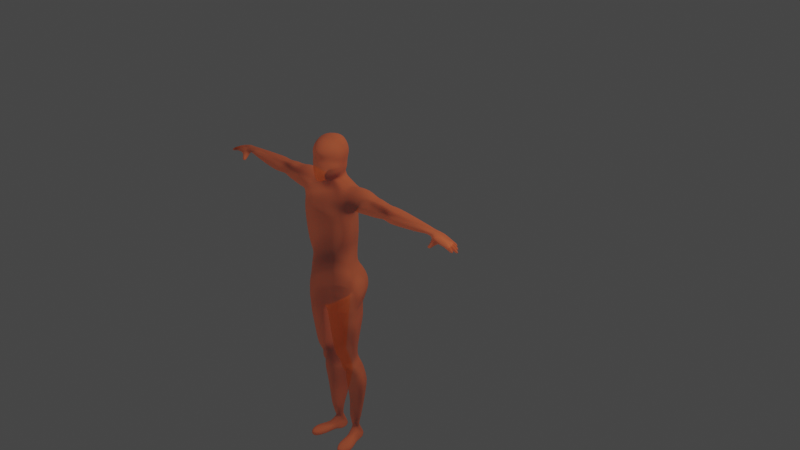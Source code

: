 # Source: character.blend  (saved by Blender 3.1.7; exported with 4.5.12 LTS)
import bpy
from mathutils import Matrix  # noqa: F401  (used for matrix-valued properties, if any)

bpy.ops.wm.read_factory_settings(use_empty=True)
scene = bpy.context.scene
scene.name = 'Scene'

# ---- collections
col_collection = bpy.data.collections.new('Collection'); scene.collection.children.link(col_collection)

# ---- materials (node trees are filled in below, after node groups)
mat_material_001 = bpy.data.materials.new('Material.001')
mat_material_001.surface_render_method = 'BLENDED'
mat_material_001.blend_method = 'BLEND'
mat_material_001.alpha_threshold = 0.3868
mat_material_001.use_transparency_overlap = False
mat_material_001.show_transparent_back = False
mat_material_001.use_backface_culling = True

# ---- material node trees
mat_material_001.use_nodes = True; mat_material_001.node_tree.nodes.clear()
_N = mat_material_001.node_tree.nodes; _L = mat_material_001.node_tree.links
n0 = _N.new('ShaderNodeBsdfPrincipled'); n0.name = 'Principled BSDF'; n0.location = (10, 300)
n0.distribution = 'GGX'
n0.subsurface_method = 'RANDOM_WALK_SKIN'
n0.inputs[0].default_value = (0.8, 0.1484, 0.04045, 1.0)
n0.inputs[2].default_value = 1.0
n0.inputs[3].default_value = 1.45
n0.inputs[4].default_value = 0.5354
n0.inputs[27].default_value = (0.0, 0.0, 0.0, 1.0)
n0.inputs[28].default_value = 1.0
n1 = _N.new('ShaderNodeOutputMaterial'); n1.name = 'Material Output'; n1.location = (300, 300)
n1.target = 'CYCLES'
n2 = _N.new('ShaderNodeOutputMaterial'); n2.name = 'Material Output.001'; n2.location = (0, 0)
n2.target = 'EEVEE'
n3 = _N.new('ShaderNodeMixShader'); n3.name = 'Mix Shader'; n3.location = (0, 0)
n3.label = 'Disable Shadow'
n3.hide = True
n4 = _N.new('ShaderNodeLightPath'); n4.name = 'Light Path'; n4.location = (0, 0)
n4.hide = True
n5 = _N.new('ShaderNodeBsdfTransparent'); n5.name = 'Transparent BSDF'; n5.location = (0, 0)
n5.hide = True
_L.new(n0.outputs[0], n1.inputs[0])
_L.new(n0.outputs[0], n3.inputs[1])
_L.new(n3.outputs[0], n2.inputs[0])
_L.new(n4.outputs[1], n3.inputs[0])
_L.new(n5.outputs[0], n3.inputs[2])
n1.is_active_output = True

# ---- world
world_world = bpy.data.worlds.new('World'); scene.world = world_world
world_world.use_nodes = True; world_world.node_tree.nodes.clear()
_N = world_world.node_tree.nodes; _L = world_world.node_tree.links
n0 = _N.new('ShaderNodeOutputWorld'); n0.name = 'World Output'; n0.location = (300, 300)
n1 = _N.new('ShaderNodeBackground'); n1.name = 'Background'; n1.location = (10, 300)
n1.inputs[0].default_value = (0.05088, 0.05088, 0.05088, 1.0)
_L.new(n1.outputs[0], n0.inputs[0])
n0.is_active_output = True
world_world.color = (0.05088, 0.05088, 0.05088)
world_world.use_sun_shadow = False
world_world.sun_shadow_jitter_overblur = 0.0

# ---- cameras
cam_camera = bpy.data.cameras.new('Camera')
cam_camera.clip_end = 100.0
cam_camera.ortho_scale = 7.314

# ---- lights
light_light = bpy.data.lights.new('Light', 'POINT')
light_light.transmission_factor = 0.0
light_light.energy = 1000.0
light_light.shadow_soft_size = 0.1
light_light.shadow_maximum_resolution = 0.006
light_light.use_absolute_resolution = True

# ---- meshes
me_cube_002 = bpy.data.meshes.new('Cube.002')
me_cube_002.from_pydata([(-0.9001, -0.506, -1.287), (-0.6166, -0.7325, 0.1448), (-0.8052, 0.7783, -1.287), (-0.5453, 0.5717, 0.1482), (0.0, -0.7422, -1.283), (0.0, -0.8026, 0.1838), (0.0, 0.9692, -1.283), (0.0, 0.7365, 0.1838), (0.0, -0.854, 0.7293), (-0.7117, -0.7492, 0.7247), (-0.7, 0.5148, 0.7245), (0.0, 0.6969, 0.7293), (0.0, -0.9054, 1.601), (-0.9077, -0.7239, 1.591), (-0.7287, 0.4647, 1.63), (0.0, 0.703, 1.642), (0.0, -0.7833, 1.819), (-0.9527, -0.6006, 1.892), (-0.7378, 0.5249, 1.796), (0.0, 0.6682, 1.856), (-0.5989, -0.568, -0.2514), (-0.5346, 0.5715, -0.2497), (0.0, 0.6638, -0.1866), (0.0, -0.6638, -0.1866), (-0.8469, 0.5463, -2.214), (-0.9488, -0.5664, -2.213), (0.0, 0.683, -2.216), (0.0, -0.6457, -2.216), (0.0, -0.3075, 2.498), (-0.7474, -0.3075, 2.502), (-0.7197, 0.4577, 2.498), (0.0, 0.5509, 2.485), (0.0, -0.3816, 2.675), (-0.3602, -0.1687, 2.717), (-0.3728, 0.4107, 2.703), (0.0, 0.5214, 2.628), (0.0, -0.7171, -1.665), (0.0, 0.8856, -1.665), (-0.8731, 0.7766, -1.665), (-0.973, -0.5518, -1.666), (-0.6712, -0.604, -0.6293), (-0.6015, 0.5022, -0.628), (0.0, 0.5945, -0.5865), (0.0, -0.7699, -0.5865), (-1.55, -0.4209, 2.055), (-1.565, 0.4531, 1.921), (-1.495, -0.2861, 2.538), (-1.49, 0.4295, 2.568), (-2.564, -0.1923, 2.103), (-2.568, 0.2606, 2.029), (-2.543, -0.08205, 2.506), (-2.543, 0.23, 2.506), (-3.028, -0.2738, 2.097), (-3.037, 0.329, 2.032), (-2.976, -0.127, 2.486), (-2.976, 0.2883, 2.486), (-3.448, -0.269, 2.116), (-3.455, 0.3247, 2.074), (-3.395, -0.1241, 2.47), (-3.395, 0.2845, 2.47), (-4.481, -0.1571, 2.224), (-4.481, 0.2421, 2.223), (-4.517, -0.1011, 2.386), (-4.516, 0.2308, 2.385), (-1.994, -0.1361, 2.508), (-1.992, -0.2902, 2.039), (-1.991, 0.3428, 1.961), (-1.994, 0.3, 2.508), (-4.651, -0.1237, 2.262), (-4.646, 0.2075, 2.228), (-4.683, -0.1239, 2.358), (-4.689, 0.2325, 2.362), (-0.3514, 0.3112, 3.347), (0.0, 0.5261, 3.353), (0.0, -0.8069, 3.279), (-0.474, -0.4973, 3.323), (-1.209, 0.4706, 2.012), (-1.026, 0.4315, 2.468), (-1.188, -0.4051, 2.07), (-1.014, -0.2862, 2.505), (-1.149, 0.1901, -1.288), (-0.8056, -0.03307, 0.1351), (-1.005, -0.07853, 0.7227), (-1.042, -0.09093, 1.59), (-1.126, -0.02941, 1.77), (-0.8348, -3.725e-07, -0.277), (-1.169, -6.017e-07, -2.213), (-0.8049, 0.1075, 2.592), (-0.5147, 0.1338, 2.713), (-1.233, 0.1922, -1.666), (-0.879, 0.004704, -0.6431), (-1.565, 0.01473, 1.864), (-1.478, 0.09273, 2.715), (-2.568, 0.03356, 1.989), (-2.543, 0.07396, 2.537), (-3.037, 0.02686, 1.994), (-2.976, 0.08063, 2.516), (-3.455, 0.02729, 2.042), (-3.395, 0.08021, 2.496), (-4.469, 0.03172, 2.163), (-4.526, 0.07368, 2.435), (-1.994, 0.08198, 2.539), (-1.991, 0.02552, 1.911), (-4.629, 0.0407, 2.195), (-4.703, 0.05644, 2.424), (-0.5097, -0.07006, 3.349), (-0.9588, 0.09566, 2.639), (-1.279, 0.0118, 1.842), (0.0, -0.5935, 2.179), (-0.7868, -0.5935, 2.179), (0.0, 0.701, 2.179), (-0.8489, 0.701, 2.179), (-1.522, -0.4161, 2.3), (-1.522, 0.5235, 2.3), (-2.555, -0.1896, 2.268), (-2.555, 0.2971, 2.268), (-3.006, -0.2701, 2.259), (-3.006, 0.3776, 2.259), (-3.425, -0.265, 2.272), (-3.425, 0.3725, 2.272), (-4.499, -0.1653, 2.304), (-4.499, 0.2713, 2.304), (-1.992, 0.3938, 2.235), (-1.992, -0.2863, 2.235), (-4.666, -0.1448, 2.308), (-4.668, 0.2508, 2.288), (-1.107, -0.4519, 2.274), (-1.131, 0.5594, 2.207), (-5.251, 0.04456, 2.068), (0.0, 0.4731, 2.836), (-0.2549, -0.1505, 2.836), (-0.2564, 0.3054, 2.836), (0.0, -0.4633, 2.735), (-0.341, 0.09378, 2.836), (-0.4028, -0.8026, 0.1594), (-0.5747, 1.005, -1.286), (-0.5747, -0.7017, -1.286), (-0.4028, 0.7365, 0.1594), (-0.5027, -0.854, 0.726), (-0.5027, 0.6969, 0.726), (-0.5208, -0.875, 1.595), (-0.5202, 0.6356, 1.634), (-0.484, -0.7673, 1.819), (-0.5405, 0.613, 1.815), (-0.4174, 0.6638, -0.2318), (-0.4174, -0.6638, -0.2318), (-0.6202, 0.6833, -2.214), (-0.6202, -0.7639, -2.214), (-0.3737, -0.3075, 2.5), (-0.4025, 0.5561, 2.494), (-0.1801, -0.2313, 2.718), (-0.2703, 0.4674, 2.668), (-0.6166, -0.7197, -1.665), (-0.6166, 1.0, -1.665), (-0.4653, -0.6651, -0.6162), (-0.4653, 0.5945, -0.6162), (-0.3172, -0.6852, 3.299), (-0.2156, 0.459, 3.35), (-0.4844, 0.701, 2.179), (-0.3934, -0.5935, 2.179), (-0.1879, 0.3697, 2.836), (-0.1485, -0.3253, 2.788), (-4.97, 0.02351, 2.153), (-4.981, 0.1887, 2.187), (-5.052, 0.1078, 2.399), (-5.023, 0.2432, 2.332), (-5.022, -0.1008, 2.307), (-4.999, -0.0996, 2.242), (-4.998, 0.2706, 2.242), (-5.041, -0.05747, 2.365), (-5.361, 0.04457, 2.058), (-5.272, 0.2987, 2.11), (-5.344, 0.08675, 2.314), (-5.344, 0.2497, 2.292), (-5.297, -0.1885, 2.204), (-5.253, -0.1918, 2.135), (-5.297, 0.3198, 2.204), (-5.344, -0.07617, 2.292), (-4.974, -0.3206, 1.942), (-5.361, 0.2817, 2.082), (-5.634, 0.08679, 2.225), (-5.634, 0.2497, 2.21), (-5.588, -0.1884, 2.102), (-5.399, -0.1643, 2.113), (-5.588, 0.3198, 2.102), (-5.634, -0.07613, 2.21), (-5.588, 0.06569, 2.101), (-4.967, -0.2377, 1.88), (-5.066, -0.2478, 1.863), (-5.059, -0.3293, 1.928), (-5.034, -0.2369, 2.046), (-4.99, -0.05866, 2.017), (-5.156, -0.2233, 2.014), (-5.128, -0.09123, 1.989), (-5.129, 0.2987, 2.147), (-5.154, -0.1885, 2.24), (-5.108, 0.04455, 2.094), (-5.139, -0.1898, 2.184), (-5.181, -0.09803, 2.311), (-5.204, 0.08506, 2.37), (-5.154, 0.3198, 2.24), (-5.187, 0.2507, 2.323), (-5.016, -0.2427, 1.871), (-5.016, -0.3249, 1.935), (-5.065, -0.04472, 1.995), (-5.12, -0.207, 2.118), (-1.149, -0.2047, -1.288), (-1.175, -0.3229, -2.213), (-1.233, -0.1949, -1.666), (-1.994, -0.02704, 2.524), (-0.9767, -0.09095, 2.596), (-0.8056, -0.3243, 0.1351), (-1.005, -0.3896, 0.7227), (-1.042, -0.3541, 1.59), (-1.047, -0.3903, 1.794), (-0.8348, -0.3319, -0.277), (-0.781, -0.03013, 2.587), (-0.4375, -0.01745, 2.715), (-0.9306, -0.3347, -0.6459), (-1.565, -0.2044, 1.892), (-1.478, -0.05787, 2.698), (-2.568, -0.07996, 2.009), (-2.543, -0.004048, 2.522), (-3.037, -0.1242, 2.013), (-2.976, -0.02319, 2.501), (-3.455, -0.1214, 2.058), (-3.395, -0.02196, 2.483), (-4.472, -0.0847, 2.178), (-4.525, -0.008201, 2.426), (-1.991, -0.1331, 1.936), (-4.637, -0.05905, 2.219), (-4.697, -0.05136, 2.404), (-0.5327, -0.2904, 3.343), (-1.251, -0.2354, 1.912), (-0.3225, -0.03684, 2.836), (-4.981, -0.05408, 2.185), (-5.052, 0.01888, 2.399), (-5.251, -0.07399, 2.051), (-5.344, 0.005292, 2.303), (-5.361, -0.07397, 2.103), (-5.634, 0.005325, 2.217), (-5.588, -0.06137, 2.101), (-4.955, -0.2856, 1.92), (-5.078, -0.2989, 1.9), (-5.159, -0.1212, 1.99), (-4.989, -0.1476, 2.037), (-5.197, -0.003117, 2.353), (-0.6599, 0.3056, 0.1424), (-0.8296, 0.263, 0.7237), (-0.8604, 0.2309, 1.613), (-0.9317, 0.2477, 1.783), (-0.6847, 0.2857, -0.2633), (-0.8001, 0.2451, 2.587), (-0.4372, 0.2851, 2.707), (-0.7156, 0.2976, -0.6342), (-1.565, 0.2339, 1.892), (-1.478, 0.2433, 2.692), (-2.568, 0.1471, 2.009), (-2.543, 0.152, 2.522), (-3.037, 0.178, 2.013), (-2.976, 0.1845, 2.501), (-3.455, 0.176, 2.058), (-3.395, 0.1824, 2.483), (-4.471, 0.1539, 2.176), (-4.525, 0.1531, 2.426), (-1.991, 0.1842, 1.936), (-4.633, 0.1355, 2.198), (-4.7, 0.1595, 2.409), (-0.4386, 0.1471, 3.348), (-1.263, 0.2702, 1.878), (-0.9519, 0.5388, -1.288), (-0.9601, 0.2767, -2.213), (-1.023, 0.5331, -1.666), (-1.994, 0.191, 2.524), (-0.9762, 0.2525, 2.595), (-0.3178, 0.1825, 2.836), (-4.97, 0.1124, 2.154), (-5.042, 0.1853, 2.367), (-5.251, 0.1631, 2.076), (-5.344, 0.1682, 2.303), (-5.361, 0.1631, 2.07), (-5.634, 0.1682, 2.217), (-5.588, 0.1927, 2.101), (-5.201, 0.1677, 2.361), (-5.108, 0.1631, 2.113), (-5.826, 0.1687, 2.126), (-5.855, 0.2835, 2.125), (-5.82, 0.2909, 2.012), (-5.791, 0.1762, 2.013), (-5.962, 0.09045, 1.966), (-5.962, 0.07946, 2.08), (-5.962, 0.1933, 2.091), (-5.962, 0.2043, 1.977), (-6.111, -0.03087, 2.031), (-6.084, 0.08727, 2.042), (-6.05, 0.09069, 1.926), (-6.076, -0.02745, 1.914), (-5.978, -0.1854, 2.062), (-5.978, -0.1673, 1.933), (-5.978, -0.06576, 2.084), (-5.978, -0.04767, 1.955), (-5.016, -0.2893, 1.908), (-0.391, 0.3108, 3.511), (0.0, 0.5901, 3.55), (0.0, -0.8529, 3.461), (-0.4572, -0.482, 3.489), (-0.5396, -0.07045, 3.499), (-0.3303, -0.6829, 3.476), (-0.2596, 0.466, 3.53), (-0.5278, -0.2912, 3.497), (-0.4913, 0.1007, 3.499), (-0.4318, 0.3257, 3.689), (0.0, 0.6057, 3.7), (0.0, -0.7642, 3.667), (-0.4568, -0.4898, 3.685), (-0.5813, -0.1031, 3.685), (-0.3071, -0.6654, 3.671), (-0.2932, 0.4809, 3.694), (-0.5634, -0.3015, 3.685), (-0.5372, 0.09754, 3.685), (-0.436, 0.3224, 3.921), (0.0, 0.5446, 3.943), (0.0, -0.8395, 3.865), (-0.4631, -0.5172, 3.901), (-0.5721, -0.08793, 3.911), (-0.3201, -0.6994, 3.882), (-0.2777, 0.4632, 3.933), (-0.5475, -0.3042, 3.911), (-0.5389, 0.1234, 3.912), (-0.2742, 0.1607, 4.28), (0.0, 0.3226, 4.284), (0.0, -0.4327, 4.283), (-0.2575, -0.3081, 4.281), (-0.3519, -0.08565, 4.279), (-0.169, -0.3787, 4.282), (-0.1822, 0.2521, 4.281), (-0.3402, -0.213, 4.278), (-0.3566, 0.04284, 4.282), (0.0, 0.4275, 4.172), (-0.265, 0.3393, 4.161), (0.0, -0.6528, 4.136), (-0.4616, -0.2865, 4.143), (-0.3865, -0.4463, 4.142), (-0.2731, -0.5633, 4.14), (-0.4538, 0.07368, 4.145), (-0.3763, 0.2265, 4.152), (-0.4847, -0.1046, 4.142), (-0.2823, 0.2972, 2.98), (0.0, -0.8193, 2.762), (-0.3984, 0.001115, 2.983), (0.0, 0.4713, 2.956), (-0.359, -0.4016, 2.935), (-0.1938, 0.3895, 2.971), (-0.2307, -0.6388, 2.844), (-0.4086, -0.18, 2.977), (-0.3558, 0.1592, 2.984), (-0.3369, 0.3262, 3.164), (0.0, -0.8503, 3.084), (-0.474, -0.05144, 3.167), (-0.2143, 0.4398, 3.15), (-0.2908, -0.7129, 3.101), (-0.5084, -0.265, 3.159), (-0.4098, 0.1583, 3.165), (0.0, 0.5206, 3.147), (-0.4684, -0.4786, 3.136), (0.0, 0.4927, 3.055), (-0.4301, -0.4555, 3.034), (-0.3063, 0.3196, 3.067), (0.0, -0.8081, 2.928), (-0.4361, -0.02208, 3.077), (-0.2035, 0.4249, 3.06), (-0.2735, -0.6727, 2.973), (-0.471, -0.2187, 3.07), (-0.3794, 0.1656, 3.074), (-0.167, -0.08603, 4.375), (0.0, -0.08381, 4.409), (-0.2584, -0.08714, 4.334), (-0.2873, -0.7334, -1.284), (-0.2014, 0.7365, 0.1716), (-0.2513, 0.6969, 0.7277), (-0.2601, 0.7141, 1.638), (-0.2814, 0.6729, 1.834), (-0.2087, 0.6638, -0.2092), (-0.3175, -0.7048, -2.215), (-0.2012, 0.5535, 2.49), (-0.1669, 0.4919, 2.647), (-0.3083, -0.749, -1.665), (-0.2326, 0.5945, -0.6013), (-0.1025, 0.512, 3.352), (-0.2463, 0.701, 2.179), (-0.1287, 0.4692, 2.833), (-0.2014, -0.8026, 0.1716), (-0.2792, 1.053, -1.284), (-0.2513, -0.854, 0.7277), (-0.2604, -0.8902, 1.598), (-0.242, -0.7753, 1.819), (-0.2087, -0.6638, -0.2092), (-0.3093, 0.7704, -2.215), (-0.1868, -0.3075, 2.499), (-0.09004, -0.3065, 2.696), (-0.3002, 1.06, -1.665), (-0.2326, -0.7175, -0.6013), (-0.1522, -0.7788, 3.284), (-0.1967, -0.5935, 2.179), (-0.07427, -0.3943, 2.762), (-0.1082, 0.56, 3.543), (-0.1339, -0.8174, 3.466), (-0.122, 0.5782, 3.698), (-0.1287, -0.744, 3.666), (-0.1298, 0.5268, 3.941), (-0.1538, -0.8075, 3.868), (-0.09016, 0.3059, 4.283), (-0.08331, -0.4199, 4.283), (-0.1356, 0.4059, 4.169), (-0.1399, -0.6311, 4.137), (-0.0978, 0.4516, 2.959), (-0.09634, -0.7791, 2.779), (-0.09407, 0.4905, 3.146), (-0.1454, -0.7816, 3.093), (-0.1197, -0.7788, 2.937), (-0.1033, 0.4768, 3.056), (-0.08156, -0.08453, 4.4), (-4.86, 0.2229, 2.332), (-4.84, 0.2288, 2.274), (-4.876, -0.09319, 2.357), (-4.893, 0.07989, 2.406), (-4.824, 0.1928, 2.229), (-4.834, -0.1056, 2.26), (-4.81, 0.03961, 2.2), (-4.855, -0.1212, 2.308), (-4.817, -0.048, 2.22), (-4.891, -0.01971, 2.396), (-4.813, 0.1269, 2.204), (-4.88, 0.1693, 2.382), (-2.268, -0.124, 2.534), (-2.278, -0.2684, 2.052), (-2.279, 0.3245, 1.968), (-2.268, 0.2844, 2.534), (-2.268, 0.08019, 2.568), (-2.279, 0.0273, 1.918), (-2.274, 0.3723, 2.251), (-2.274, -0.2648, 2.251), (-2.268, -0.02192, 2.551), (-2.279, -0.1213, 1.943), (-2.279, 0.1759, 1.943), (-2.268, 0.1823, 2.551), (-2.8, 0.2588, 2.039), (-2.762, 0.2285, 2.488), (-2.762, -0.08089, 2.488), (-2.794, -0.1902, 2.106), (-2.8, 0.03374, 2.002), (-2.762, 0.0738, 2.517), (-2.781, -0.1875, 2.263), (-2.781, 0.295, 2.263), (-2.762, -0.003545, 2.502), (-2.8, -0.07881, 2.021), (-2.8, 0.1463, 2.021), (-2.762, 0.1511, 2.502), (0.0, 0.9735, -1.474), (-0.8392, 0.7806, -1.476), (0.0, -0.7297, -1.474), (-0.9365, -0.5289, -1.476), (-1.191, 0.1912, -1.477), (-0.5956, 1.039, -1.475), (-0.5956, -0.7107, -1.475), (-1.191, -0.1998, -1.477), (-0.9875, 0.5359, -1.477), (-0.2978, -0.7412, -1.475), (-0.2897, 1.072, -1.475), (-0.7856, -0.555, -0.9583), (-0.7034, 0.662, -0.9575), (0.0, 0.7879, -0.9347), (0.0, -0.756, -0.9347), (-1.014, 0.09741, -0.9657), (-0.52, 0.8454, -0.9509), (-0.52, -0.6834, -0.9509), (-1.04, -0.2697, -0.9671), (-0.8337, 0.4182, -0.9609), (-0.26, -0.7255, -0.9428), (-0.2559, 0.9197, -0.9428), (0.0, -0.6814, -1.94), (-0.9609, -0.5591, -1.94), (0.0, 0.7429, -1.94), (-0.86, 0.6614, -1.94), (-1.201, 0.0961, -1.939), (-0.6184, -0.7418, -1.94), (-0.6184, 0.8417, -1.94), (-1.204, -0.2589, -1.939), (-0.9916, 0.4049, -1.94), (-0.3129, -0.7269, -1.94), (-0.3047, 0.915, -1.94)], [], [(145, 134, 1, 20), (251, 247, 3, 21), (391, 5, 8, 393), (382, 378, 7, 22), (139, 10, 14, 141), (137, 3, 10, 139), (211, 1, 9, 212), (141, 14, 18, 143), (393, 8, 12, 394), (212, 9, 13, 213), (403, 108, 28, 398), (394, 12, 16, 395), (213, 13, 17, 214), (387, 382, 22, 42), (254, 251, 21, 41), (154, 145, 20, 40), (490, 482, 26, 397), (485, 481, 25, 147), (488, 483, 24, 271), (149, 30, 34, 151), (127, 76, 45, 113), (158, 111, 30, 149), (398, 28, 32, 399), (216, 29, 33, 217), (88, 133, 275, 253), (33, 130, 234, 217), (34, 131, 160, 151), (466, 459, 38, 272), (464, 461, 39, 152), (468, 458, 37, 400), (475, 154, 40, 469), (477, 254, 41, 470), (479, 387, 42, 471), (441, 434, 50, 114), (233, 78, 44, 219), (126, 79, 46, 112), (274, 77, 47, 256), (453, 446, 53, 117), (443, 435, 48, 221), (440, 436, 49, 115), (445, 437, 51, 258), (260, 55, 59, 262), (457, 447, 55, 260), (452, 448, 54, 116), (455, 449, 52, 223), (118, 58, 62, 120), (116, 54, 58, 118), (223, 52, 56, 225), (117, 53, 57, 119), (225, 56, 60, 227), (119, 57, 61, 121), (262, 59, 63, 264), (120, 124, 68, 60), (121, 125, 71, 63), (228, 231, 70, 62), (256, 47, 67, 273), (113, 45, 66, 122), (219, 44, 65, 229), (112, 46, 64, 123), (433, 422, 165, 277), (263, 266, 69, 61), (361, 364, 75, 232), (418, 357, 74, 402), (359, 356, 72, 157), (252, 30, 77, 274), (109, 29, 79, 126), (214, 17, 78, 233), (111, 18, 76, 127), (250, 84, 107, 269), (216, 87, 106, 210), (362, 358, 105, 268), (227, 230, 103, 99), (423, 426, 163, 168), (255, 91, 102, 265), (220, 92, 101, 209), (264, 267, 104, 100), (226, 98, 100, 228), (261, 97, 99, 263), (259, 95, 97, 261), (456, 450, 95, 259), (454, 451, 96, 224), (224, 96, 98, 226), (442, 438, 94, 222), (444, 439, 93, 257), (210, 106, 92, 220), (269, 107, 91, 255), (476, 218, 90, 473), (465, 462, 89, 208), (252, 87, 88, 253), (487, 484, 86, 207), (218, 215, 85, 90), (249, 83, 84, 250), (248, 82, 83, 249), (247, 81, 82, 248), (215, 211, 81, 85), (422, 423, 168, 165), (30, 111, 127, 77), (17, 109, 126, 78), (431, 425, 164, 236), (44, 112, 123, 65), (47, 113, 122, 67), (61, 69, 125, 121), (62, 70, 124, 120), (59, 119, 121, 63), (55, 117, 119, 59), (52, 116, 118, 56), (56, 118, 120, 60), (449, 452, 116, 52), (437, 440, 115, 51), (447, 453, 117, 55), (78, 126, 112, 44), (435, 441, 114, 48), (143, 18, 111, 158), (77, 127, 113, 47), (395, 16, 108, 403), (34, 253, 275, 131), (88, 217, 234, 133), (17, 142, 159, 109), (381, 143, 158, 389), (417, 359, 157, 388), (364, 360, 156, 75), (470, 41, 155, 474), (478, 401, 154, 475), (459, 463, 153, 38), (467, 464, 152, 386), (29, 148, 150, 33), (389, 158, 149, 384), (384, 149, 151, 385), (489, 485, 147, 383), (483, 486, 146, 24), (401, 396, 145, 154), (41, 21, 144, 155), (13, 140, 142, 17), (109, 159, 148, 29), (9, 138, 140, 13), (380, 141, 143, 381), (378, 137, 139, 379), (379, 139, 141, 380), (21, 3, 137, 144), (1, 134, 138, 9), (396, 391, 134, 145), (195, 198, 177, 174), (284, 196, 128, 278), (197, 195, 174, 175), (245, 190, 178, 242), (430, 427, 167, 235), (429, 424, 169, 166), (427, 429, 166, 167), (432, 428, 162, 276), (278, 128, 170, 280), (175, 174, 182, 183), (237, 175, 183, 239), (173, 176, 184, 181), (246, 199, 172, 238), (200, 194, 171, 176), (283, 201, 173, 279), (201, 200, 176, 173), (185, 240, 299, 297), (281, 282, 292, 291), (280, 170, 186, 282), (239, 183, 182, 241), (174, 177, 185, 182), (238, 172, 180, 240), (176, 171, 179, 184), (279, 173, 181, 281), (205, 192, 189, 203), (244, 193, 188, 243), (204, 191, 187, 202), (196, 162, 191, 204), (237, 128, 193, 244), (197, 175, 192, 205), (235, 167, 190, 245), (167, 197, 205, 190), (128, 196, 204, 193), (193, 204, 202, 188), (190, 205, 203, 178), (165, 168, 200, 201), (277, 165, 201, 283), (168, 163, 194, 200), (236, 164, 199, 246), (167, 166, 195, 197), (276, 162, 196, 284), (166, 169, 198, 195), (169, 236, 246, 198), (162, 235, 245, 191), (175, 237, 244, 192), (192, 244, 243, 189), (177, 238, 240, 185), (170, 239, 241, 186), (180, 186, 295, 294), (198, 246, 238, 177), (128, 237, 239, 170), (428, 430, 235, 162), (191, 245, 242, 187), (399, 404, 161, 150), (424, 431, 236, 169), (20, 1, 211, 215), (40, 20, 215, 218), (481, 487, 207, 25), (461, 465, 208, 39), (469, 40, 218, 476), (79, 210, 220, 46), (434, 442, 222, 50), (54, 224, 226, 58), (448, 454, 224, 54), (58, 226, 228, 62), (46, 220, 209, 64), (60, 68, 230, 227), (29, 216, 210, 79), (84, 214, 233, 107), (358, 361, 232, 105), (91, 219, 229, 102), (100, 104, 231, 228), (97, 225, 227, 99), (95, 223, 225, 97), (450, 455, 223, 95), (439, 443, 221, 93), (107, 233, 219, 91), (87, 216, 217, 88), (83, 213, 214, 84), (82, 212, 213, 83), (81, 211, 212, 82), (163, 276, 284, 194), (164, 277, 283, 199), (172, 279, 281, 180), (179, 280, 282, 184), (181, 184, 287, 286), (199, 283, 279, 172), (171, 278, 280, 179), (426, 432, 276, 163), (194, 284, 278, 171), (385, 151, 160, 390), (3, 247, 248, 10), (10, 248, 249, 14), (14, 249, 250, 18), (30, 252, 253, 34), (76, 269, 255, 45), (436, 444, 257, 49), (446, 456, 259, 53), (53, 259, 261, 57), (57, 261, 263, 61), (63, 71, 267, 264), (45, 255, 265, 66), (356, 362, 268, 72), (18, 250, 269, 76), (87, 252, 274, 106), (99, 103, 266, 263), (425, 433, 277, 164), (92, 256, 273, 101), (98, 262, 264, 100), (451, 457, 260, 96), (96, 260, 262, 98), (438, 445, 258, 94), (106, 274, 256, 92), (473, 90, 254, 477), (462, 466, 272, 89), (484, 488, 271, 86), (90, 85, 251, 254), (85, 81, 247, 251), (287, 288, 285, 286), (282, 281, 285, 288), (281, 181, 286, 285), (184, 282, 288, 287), (292, 289, 290, 291), (186, 180, 290, 289), (180, 281, 291, 290), (282, 186, 289, 292), (295, 296, 293, 294), (241, 240, 293, 296), (186, 241, 296, 295), (240, 180, 294, 293), (300, 298, 297, 299), (240, 241, 300, 299), (182, 185, 297, 298), (241, 182, 298, 300), (301, 243, 188, 202), (242, 178, 203, 301), (203, 189, 243, 301), (187, 242, 301, 202), (33, 150, 161, 130), (232, 75, 305, 309), (72, 268, 310, 302), (157, 72, 302, 308), (75, 156, 307, 305), (105, 232, 309, 306), (268, 105, 306, 310), (402, 74, 304, 406), (388, 157, 308, 405), (405, 308, 317, 407), (302, 310, 319, 311), (310, 306, 315, 319), (308, 302, 311, 317), (306, 309, 318, 315), (305, 307, 316, 314), (309, 305, 314, 318), (406, 304, 313, 408), (319, 315, 324, 328), (317, 311, 320, 326), (315, 318, 327, 324), (314, 316, 325, 323), (318, 314, 323, 327), (408, 313, 322, 410), (407, 317, 326, 409), (311, 319, 328, 320), (342, 343, 334, 332), (341, 342, 332, 336), (414, 340, 331, 412), (413, 339, 335, 411), (345, 344, 337, 329), (344, 346, 333, 337), (339, 345, 329, 335), (346, 341, 336, 333), (324, 327, 341, 346), (326, 320, 345, 339), (328, 324, 346, 344), (320, 328, 344, 345), (409, 326, 339, 413), (410, 322, 340, 414), (327, 323, 342, 341), (323, 325, 343, 342), (131, 275, 355, 347), (133, 234, 354, 349), (130, 161, 353, 351), (390, 160, 352, 415), (275, 133, 349, 355), (160, 131, 347, 352), (404, 132, 348, 416), (234, 130, 351, 354), (367, 373, 362, 356), (369, 372, 361, 358), (366, 371, 360, 364), (420, 370, 359, 417), (373, 369, 358, 362), (370, 367, 356, 359), (419, 368, 357, 418), (372, 366, 364, 361), (354, 351, 366, 372), (416, 348, 368, 419), (352, 347, 367, 370), (355, 349, 369, 373), (415, 352, 370, 420), (351, 353, 371, 366), (349, 354, 372, 369), (347, 355, 373, 367), (421, 412, 331, 375), (376, 332, 334, 374), (333, 336, 332, 376), (329, 376, 374, 335), (411, 421, 375, 330), (337, 333, 376, 329), (335, 374, 421, 411), (374, 334, 412, 421), (350, 415, 420, 365), (353, 416, 419, 371), (371, 419, 418, 360), (365, 420, 417, 363), (161, 404, 416, 353), (129, 390, 415, 350), (325, 410, 414, 343), (321, 409, 413, 338), (338, 413, 411, 330), (343, 414, 412, 334), (312, 407, 409, 321), (316, 408, 410, 325), (307, 406, 408, 316), (303, 405, 407, 312), (73, 388, 405, 303), (156, 402, 406, 307), (35, 385, 390, 129), (32, 132, 404, 399), (23, 5, 391, 396), (11, 379, 380, 15), (7, 378, 379, 11), (15, 380, 381, 19), (43, 23, 396, 401), (480, 489, 383, 27), (31, 384, 385, 35), (110, 389, 384, 31), (460, 467, 386, 36), (472, 43, 401, 478), (363, 417, 388, 73), (19, 381, 389, 110), (142, 395, 403, 159), (360, 418, 402, 156), (474, 155, 387, 479), (463, 468, 400, 153), (148, 398, 399, 150), (486, 490, 397, 146), (155, 144, 382, 387), (140, 394, 395, 142), (159, 403, 398, 148), (138, 393, 394, 140), (144, 137, 378, 382), (134, 391, 393, 138), (104, 267, 433, 425), (69, 266, 432, 426), (70, 231, 431, 424), (103, 230, 430, 428), (266, 103, 428, 432), (68, 124, 429, 427), (124, 70, 424, 429), (230, 68, 427, 430), (231, 104, 425, 431), (71, 125, 423, 422), (125, 69, 426, 423), (267, 71, 422, 433), (101, 273, 445, 438), (66, 265, 444, 436), (102, 229, 443, 439), (64, 209, 442, 434), (65, 123, 441, 435), (67, 122, 440, 437), (265, 102, 439, 444), (209, 101, 438, 442), (273, 67, 437, 445), (122, 66, 436, 440), (229, 65, 435, 443), (123, 64, 434, 441), (94, 258, 457, 451), (49, 257, 456, 446), (93, 221, 455, 450), (50, 222, 454, 448), (51, 115, 453, 447), (48, 114, 452, 449), (222, 94, 451, 454), (257, 93, 450, 456), (221, 48, 449, 455), (114, 50, 448, 452), (258, 51, 447, 457), (115, 49, 446, 453), (135, 392, 468, 463), (4, 377, 467, 460), (80, 270, 466, 462), (0, 206, 465, 461), (377, 136, 464, 467), (2, 135, 463, 459), (206, 80, 462, 465), (392, 6, 458, 468), (136, 0, 461, 464), (270, 2, 459, 466), (135, 474, 479, 392), (4, 472, 478, 377), (80, 473, 477, 270), (0, 469, 476, 206), (377, 478, 475, 136), (2, 470, 474, 135), (206, 476, 473, 80), (392, 479, 471, 6), (270, 477, 470, 2), (136, 475, 469, 0), (153, 400, 490, 486), (36, 386, 489, 480), (89, 272, 488, 484), (39, 208, 487, 481), (38, 153, 486, 483), (386, 152, 485, 489), (208, 89, 484, 487), (272, 38, 483, 488), (152, 39, 481, 485), (400, 37, 482, 490)])
me_cube_002.polygons.foreach_set('use_smooth', [True] * 460)
_uv = me_cube_002.uv_layers.new(name='UVMap')
_uv.uv.foreach_set('vector', [0.5, 0.1875, 0.625, 0.1875, 0.625, 0.2391, 0.5, 0.2327, 0.5, 0.4563, 0.625, 0.4563, 0.625, 0.5202, 0.5, 0.5376, 0.625, 0.1562, 0.625, 0.125, 0.625, 0.125, 0.625, 0.1563, 0.5, 0.5938, 0.625, 0.5938, 0.625, 0.625, 0.5, 0.625, 0.625, 0.5625, 0.625, 0.5162, 0.625, 0.5154, 0.625, 0.5625, 0.625, 0.5625, 0.625, 0.5202, 0.625, 0.5162, 0.625, 0.5625, 0.625, 0.3277, 0.625, 0.2391, 0.625, 0.2304, 0.625, 0.3249, 0.625, 0.5625, 0.625, 0.5154, 0.625, 0.5376, 0.625, 0.565, 0.625, 0.1563, 0.625, 0.125, 0.625, 0.125, 0.625, 0.1563, 0.625, 0.3249, 0.625, 0.2304, 0.625, 0.2553, 0.625, 0.3313, 0.625, 0.15, 0.625, 0.125, 0.625, 0.125, 0.625, 0.154, 0.625, 0.1563, 0.625, 0.125, 0.625, 0.125, 0.625, 0.1519, 0.625, 0.3313, 0.625, 0.2553, 0.625, 0.2536, 0.625, 0.3037, 0.4544, 0.5938, 0.5, 0.5938, 0.5, 0.625, 0.4544, 0.625, 0.4544, 0.4812, 0.5, 0.4563, 0.5, 0.5376, 0.4544, 0.5376, 0.4544, 0.1875, 0.5, 0.1875, 0.5, 0.2327, 0.4544, 0.2273, 0.375, 0.5938, 0.375, 0.625, 0.375, 0.6251, 0.375, 0.5938, 0.375, 0.1875, 0.375, 0.245, 0.375, 0.246, 0.375, 0.1875, 0.375, 0.4563, 0.375, 0.5054, 0.375, 0.4964, 0.375, 0.4563, 0.625, 0.5625, 0.625, 0.4954, 0.625, 0.4894, 0.625, 0.531, 0.625, 0.5, 0.625, 0.5, 0.625, 0.5, 0.625, 0.5, 0.625, 0.5635, 0.625, 0.5173, 0.625, 0.4954, 0.625, 0.5625, 0.625, 0.154, 0.625, 0.125, 0.625, 0.125, 0.625, 0.1563, 0.625, 0.308, 0.625, 0.2411, 0.625, 0.25, 0.625, 0.3125, 0.625, 0.375, 0.625, 0.357, 0.625, 0.4129, 0.625, 0.4375, 0.625, 0.25, 0.625, 0.25, 0.625, 0.3125, 0.625, 0.3125, 0.625, 0.4894, 0.625, 0.4873, 0.625, 0.5401, 0.625, 0.531, 0.375, 0.4563, 0.375, 0.5155, 0.375, 0.5144, 0.375, 0.4563, 0.375, 0.1875, 0.375, 0.2411, 0.375, 0.244, 0.375, 0.1875, 0.375, 0.5938, 0.375, 0.625, 0.375, 0.625, 0.375, 0.5938, 0.4147, 0.1875, 0.4544, 0.1875, 0.4544, 0.2273, 0.4147, 0.2328, 0.4147, 0.4688, 0.4544, 0.4812, 0.4544, 0.5376, 0.4147, 0.5272, 0.4147, 0.5938, 0.4544, 0.5938, 0.4544, 0.625, 0.4147, 0.625, 0.625, 0.25, 0.625, 0.25, 0.625, 0.25, 0.625, 0.25, 0.625, 0.3125, 0.625, 0.25, 0.625, 0.25, 0.625, 0.3125, 0.625, 0.25, 0.625, 0.2719, 0.625, 0.25, 0.625, 0.25, 0.625, 0.4147, 0.625, 0.4734, 0.625, 0.5, 0.625, 0.4375, 0.625, 0.5, 0.625, 0.5, 0.625, 0.5, 0.625, 0.5, 0.625, 0.3125, 0.625, 0.25, 0.625, 0.25, 0.625, 0.3125, 0.625, 0.5, 0.625, 0.5, 0.625, 0.5, 0.625, 0.5, 0.625, 0.4375, 0.625, 0.5, 0.625, 0.5, 0.625, 0.4375, 0.625, 0.4375, 0.625, 0.5, 0.625, 0.5, 0.625, 0.4375, 0.625, 0.4375, 0.625, 0.5, 0.625, 0.5, 0.625, 0.4375, 0.625, 0.25, 0.625, 0.25, 0.625, 0.25, 0.625, 0.25, 0.625, 0.3125, 0.625, 0.25, 0.625, 0.25, 0.625, 0.3125, 0.625, 0.25, 0.625, 0.25, 0.625, 0.25, 0.625, 0.25, 0.625, 0.25, 0.625, 0.25, 0.625, 0.25, 0.625, 0.25, 0.625, 0.3125, 0.625, 0.25, 0.625, 0.25, 0.625, 0.3125, 0.625, 0.5, 0.625, 0.5, 0.625, 0.5, 0.625, 0.5, 0.625, 0.3125, 0.625, 0.25, 0.625, 0.25, 0.625, 0.3125, 0.625, 0.5, 0.625, 0.5, 0.625, 0.5, 0.625, 0.5, 0.625, 0.4375, 0.625, 0.5, 0.625, 0.5, 0.625, 0.4375, 0.625, 0.25, 0.625, 0.25, 0.625, 0.25, 0.625, 0.25, 0.625, 0.5, 0.625, 0.4844, 0.625, 0.5, 0.625, 0.5, 0.625, 0.3125, 0.625, 0.3125, 0.625, 0.25, 0.625, 0.25, 0.625, 0.4375, 0.625, 0.5, 0.625, 0.5, 0.625, 0.4375, 0.625, 0.5, 0.625, 0.5, 0.625, 0.5, 0.625, 0.5, 0.625, 0.3125, 0.625, 0.25, 0.625, 0.25, 0.625, 0.3125, 0.625, 0.25, 0.625, 0.25, 0.625, 0.25, 0.625, 0.25, 0.625, 0.4375, 0.625, 0.4862, 0.625, 0.5, 0.625, 0.4375, 0.625, 0.4375, 0.625, 0.4143, 0.625, 0.4536, 0.625, 0.5, 0.625, 0.3125, 0.625, 0.2639, 0.625, 0.2641, 0.625, 0.3125, 0.625, 0.1562, 0.625, 0.125, 0.625, 0.125, 0.625, 0.1614, 0.625, 0.5475, 0.625, 0.4868, 0.625, 0.495, 0.625, 0.5625, 0.625, 0.4375, 0.625, 0.4954, 0.625, 0.4734, 0.625, 0.4147, 0.625, 0.2248, 0.625, 0.2411, 0.625, 0.2719, 0.625, 0.25, 0.625, 0.3037, 0.625, 0.2536, 0.625, 0.25, 0.625, 0.3125, 0.625, 0.5173, 0.625, 0.5376, 0.625, 0.5, 0.625, 0.5, 0.625, 0.4563, 0.625, 0.375, 0.625, 0.375, 0.625, 0.4375, 0.625, 0.308, 0.625, 0.375, 0.625, 0.375, 0.625, 0.3276, 0.625, 0.4375, 0.625, 0.3705, 0.625, 0.375, 0.625, 0.4619, 0.625, 0.3125, 0.625, 0.2938, 0.625, 0.3524, 0.625, 0.375, 0.625, 0.5, 0.625, 0.4843, 0.625, 0.5, 0.625, 0.5, 0.625, 0.4375, 0.625, 0.375, 0.625, 0.375, 0.625, 0.4375, 0.625, 0.3125, 0.625, 0.375, 0.625, 0.375, 0.625, 0.3125, 0.625, 0.4375, 0.625, 0.4375, 0.625, 0.375, 0.625, 0.375, 0.625, 0.3125, 0.625, 0.375, 0.625, 0.375, 0.625, 0.3125, 0.625, 0.4375, 0.625, 0.375, 0.625, 0.375, 0.625, 0.4375, 0.625, 0.4375, 0.625, 0.375, 0.625, 0.375, 0.625, 0.4375, 0.625, 0.4375, 0.625, 0.375, 0.625, 0.375, 0.625, 0.4375, 0.625, 0.3125, 0.625, 0.375, 0.625, 0.375, 0.625, 0.3125, 0.625, 0.3125, 0.625, 0.375, 0.625, 0.375, 0.625, 0.3125, 0.625, 0.3125, 0.625, 0.375, 0.625, 0.375, 0.625, 0.3125, 0.625, 0.4375, 0.625, 0.375, 0.625, 0.375, 0.625, 0.4375, 0.625, 0.3276, 0.625, 0.375, 0.625, 0.375, 0.625, 0.3125, 0.625, 0.4375, 0.625, 0.375, 0.625, 0.375, 0.625, 0.4375, 0.4147, 0.3211, 0.4544, 0.3297, 0.4544, 0.4005, 0.4147, 0.3877, 0.375, 0.3125, 0.375, 0.375, 0.375, 0.375, 0.375, 0.3125, 0.625, 0.4375, 0.625, 0.375, 0.625, 0.375, 0.625, 0.4375, 0.375, 0.3125, 0.375, 0.375, 0.375, 0.375, 0.375, 0.3125, 0.4544, 0.3297, 0.5, 0.3125, 0.5, 0.375, 0.4544, 0.4005, 0.625, 0.4563, 0.625, 0.375, 0.625, 0.375, 0.625, 0.4563, 0.625, 0.4563, 0.625, 0.375, 0.625, 0.375, 0.625, 0.4563, 0.625, 0.4563, 0.625, 0.375, 0.625, 0.375, 0.625, 0.4563, 0.5, 0.3125, 0.625, 0.3277, 0.625, 0.375, 0.5, 0.375, 0.625, 0.4862, 0.625, 0.5, 0.625, 0.5, 0.625, 0.5, 0.625, 0.4954, 0.625, 0.5173, 0.625, 0.5, 0.625, 0.4734, 0.625, 0.2536, 0.625, 0.2248, 0.625, 0.25, 0.625, 0.25, 0.625, 0.3125, 0.625, 0.375, 0.625, 0.375, 0.625, 0.3125, 0.625, 0.25, 0.625, 0.25, 0.625, 0.25, 0.625, 0.25, 0.625, 0.5, 0.625, 0.5, 0.625, 0.5, 0.625, 0.5, 0.625, 0.5, 0.625, 0.4536, 0.625, 0.4844, 0.625, 0.5, 0.625, 0.25, 0.625, 0.25, 0.625, 0.25, 0.625, 0.25, 0.625, 0.5, 0.625, 0.5, 0.625, 0.5, 0.625, 0.5, 0.625, 0.5, 0.625, 0.5, 0.625, 0.5, 0.625, 0.5, 0.625, 0.25, 0.625, 0.25, 0.625, 0.25, 0.625, 0.25, 0.625, 0.25, 0.625, 0.25, 0.625, 0.25, 0.625, 0.25, 0.625, 0.25, 0.625, 0.25, 0.625, 0.25, 0.625, 0.25, 0.625, 0.5, 0.625, 0.5, 0.625, 0.5, 0.625, 0.5, 0.625, 0.5, 0.625, 0.5, 0.625, 0.5, 0.625, 0.5, 0.625, 0.25, 0.625, 0.25, 0.625, 0.25, 0.625, 0.25, 0.625, 0.25, 0.625, 0.25, 0.625, 0.25, 0.625, 0.25, 0.625, 0.565, 0.625, 0.5376, 0.625, 0.5173, 0.625, 0.5635, 0.625, 0.4734, 0.625, 0.5, 0.625, 0.5, 0.625, 0.5, 0.625, 0.1519, 0.625, 0.125, 0.625, 0.125, 0.625, 0.15, 0.625, 0.4894, 0.625, 0.4375, 0.625, 0.4129, 0.625, 0.4873, 0.625, 0.375, 0.625, 0.3125, 0.625, 0.3125, 0.625, 0.357, 0.625, 0.2536, 0.625, 0.1787, 0.625, 0.1749, 0.625, 0.2248, 0.625, 0.5938, 0.625, 0.565, 0.625, 0.5635, 0.625, 0.5938, 0.625, 0.5937, 0.625, 0.5475, 0.625, 0.5625, 0.625, 0.5938, 0.625, 0.2639, 0.625, 0.1875, 0.625, 0.1979, 0.625, 0.2641, 0.4147, 0.5272, 0.4544, 0.5376, 0.4544, 0.5625, 0.4147, 0.5625, 0.4147, 0.1563, 0.4544, 0.1562, 0.4544, 0.1875, 0.4147, 0.1875, 0.375, 0.5155, 0.375, 0.5625, 0.375, 0.5625, 0.375, 0.5144, 0.375, 0.1563, 0.375, 0.1875, 0.375, 0.1875, 0.375, 0.1562, 0.625, 0.2411, 0.625, 0.183, 0.625, 0.1875, 0.625, 0.25, 0.625, 0.5938, 0.625, 0.5635, 0.625, 0.5625, 0.625, 0.5937, 0.625, 0.5937, 0.625, 0.5625, 0.625, 0.531, 0.625, 0.567, 0.375, 0.1562, 0.375, 0.1875, 0.375, 0.1875, 0.375, 0.1562, 0.375, 0.5054, 0.375, 0.5625, 0.375, 0.5625, 0.375, 0.4964, 0.4544, 0.1562, 0.5, 0.1563, 0.5, 0.1875, 0.4544, 0.1875, 0.4544, 0.5376, 0.5, 0.5376, 0.5, 0.5625, 0.4544, 0.5625, 0.625, 0.2553, 0.625, 0.1875, 0.625, 0.1787, 0.625, 0.2536, 0.625, 0.2248, 0.625, 0.1749, 0.625, 0.183, 0.625, 0.2411, 0.625, 0.2304, 0.625, 0.1875, 0.625, 0.1875, 0.625, 0.2553, 0.625, 0.5937, 0.625, 0.5625, 0.625, 0.565, 0.625, 0.5938, 0.625, 0.5938, 0.625, 0.5625, 0.625, 0.5625, 0.625, 0.5937, 0.625, 0.5937, 0.625, 0.5625, 0.625, 0.5625, 0.625, 0.5937, 0.5, 0.5376, 0.625, 0.5202, 0.625, 0.5625, 0.5, 0.5625, 0.625, 0.2391, 0.625, 0.1875, 0.625, 0.1875, 0.625, 0.2304, 0.5, 0.1563, 0.625, 0.1562, 0.625, 0.1875, 0.5, 0.1875, 0.625, 0.25, 0.625, 0.25, 0.625, 0.25, 0.625, 0.25, 0.625, 0.4375, 0.625, 0.375, 0.625, 0.375, 0.625, 0.4375, 0.625, 0.25, 0.625, 0.25, 0.625, 0.25, 0.625, 0.25, 0.625, 0.3125, 0.625, 0.25, 0.625, 0.25, 0.625, 0.3125, 0.625, 0.3125, 0.625, 0.25, 0.625, 0.25, 0.625, 0.3125, 0.625, 0.25, 0.625, 0.25, 0.625, 0.25, 0.625, 0.25, 0.625, 0.25, 0.625, 0.25, 0.625, 0.25, 0.625, 0.25, 0.625, 0.4257, 0.625, 0.375, 0.625, 0.375, 0.625, 0.4375, 0.625, 0.4375, 0.625, 0.375, 0.625, 0.375, 0.625, 0.4375, 0.625, 0.25, 0.625, 0.25, 0.625, 0.25, 0.625, 0.2642, 0.625, 0.3125, 0.625, 0.25, 0.625, 0.2642, 0.625, 0.3125, 0.625, 0.5, 0.625, 0.5, 0.625, 0.5, 0.625, 0.5, 0.625, 0.3125, 0.625, 0.375, 0.625, 0.375, 0.625, 0.3125, 0.625, 0.5, 0.625, 0.5, 0.625, 0.5, 0.625, 0.5, 0.625, 0.4375, 0.625, 0.5, 0.625, 0.5, 0.625, 0.4375, 0.625, 0.5, 0.625, 0.5, 0.625, 0.5, 0.625, 0.5, 0.625, 0.25, 0.625, 0.3125, 0.625, 0.3125, 0.625, 0.25, 0.625, 0.4375, 0.625, 0.4375, 0.625, 0.4375, 0.625, 0.4375, 0.625, 0.4375, 0.625, 0.375, 0.625, 0.375, 0.625, 0.4375, 0.625, 0.3125, 0.625, 0.2642, 0.625, 0.25, 0.625, 0.3125, 0.625, 0.25, 0.625, 0.25, 0.625, 0.25, 0.625, 0.25, 0.625, 0.3125, 0.625, 0.375, 0.625, 0.375, 0.625, 0.3125, 0.625, 0.5, 0.625, 0.5, 0.625, 0.5, 0.625, 0.5, 0.625, 0.4375, 0.625, 0.5, 0.625, 0.5, 0.625, 0.4375, 0.625, 0.25, 0.625, 0.25, 0.625, 0.25, 0.625, 0.25, 0.625, 0.3125, 0.625, 0.375, 0.625, 0.375, 0.625, 0.3125, 0.625, 0.375, 0.625, 0.375, 0.625, 0.375, 0.625, 0.375, 0.625, 0.375, 0.625, 0.375, 0.625, 0.375, 0.625, 0.375, 0.625, 0.3125, 0.625, 0.375, 0.625, 0.375, 0.625, 0.3125, 0.625, 0.25, 0.625, 0.25, 0.625, 0.25, 0.625, 0.25, 0.625, 0.3125, 0.625, 0.25, 0.625, 0.25, 0.625, 0.3125, 0.625, 0.25, 0.625, 0.25, 0.625, 0.25, 0.625, 0.25, 0.625, 0.375, 0.625, 0.375, 0.625, 0.375, 0.625, 0.375, 0.625, 0.375, 0.625, 0.375, 0.625, 0.375, 0.625, 0.375, 0.625, 0.25, 0.625, 0.25, 0.625, 0.25, 0.625, 0.25, 0.625, 0.5, 0.625, 0.5, 0.625, 0.5, 0.625, 0.5, 0.625, 0.4375, 0.625, 0.5, 0.625, 0.5, 0.625, 0.4375, 0.625, 0.5, 0.625, 0.5, 0.625, 0.5, 0.625, 0.5, 0.625, 0.3125, 0.625, 0.375, 0.625, 0.375, 0.625, 0.3125, 0.625, 0.25, 0.625, 0.25, 0.625, 0.25, 0.625, 0.25, 0.625, 0.4375, 0.625, 0.375, 0.625, 0.375, 0.625, 0.4375, 0.625, 0.25, 0.625, 0.25, 0.625, 0.25, 0.625, 0.25, 0.625, 0.25, 0.625, 0.3125, 0.625, 0.3125, 0.625, 0.25, 0.625, 0.375, 0.625, 0.3125, 0.625, 0.3125, 0.625, 0.375, 0.625, 0.25, 0.625, 0.3125, 0.625, 0.3125, 0.625, 0.25, 0.625, 0.25, 0.625, 0.3125, 0.625, 0.3125, 0.625, 0.25, 0.625, 0.25, 0.625, 0.3125, 0.625, 0.3125, 0.625, 0.25, 0.625, 0.375, 0.625, 0.3125, 0.625, 0.3125, 0.625, 0.375, 0.625, 0.375, 0.625, 0.375, 0.625, 0.375, 0.625, 0.375, 0.625, 0.25, 0.625, 0.3125, 0.625, 0.3125, 0.625, 0.25, 0.625, 0.375, 0.625, 0.3125, 0.625, 0.3125, 0.625, 0.375, 0.625, 0.375, 0.625, 0.3125, 0.625, 0.3125, 0.625, 0.375, 0.625, 0.375, 0.625, 0.3125, 0.625, 0.3125, 0.625, 0.375, 0.625, 0.1563, 0.625, 0.1563, 0.625, 0.1875, 0.625, 0.1875, 0.625, 0.25, 0.625, 0.3125, 0.625, 0.3125, 0.625, 0.25, 0.5, 0.2327, 0.625, 0.2391, 0.625, 0.3277, 0.5, 0.3125, 0.4544, 0.2273, 0.5, 0.2327, 0.5, 0.3125, 0.4544, 0.3297, 0.375, 0.245, 0.375, 0.3125, 0.375, 0.3125, 0.375, 0.246, 0.375, 0.2411, 0.375, 0.3125, 0.375, 0.3125, 0.375, 0.244, 0.4147, 0.2328, 0.4544, 0.2273, 0.4544, 0.3297, 0.4147, 0.3211, 0.625, 0.2719, 0.625, 0.3276, 0.625, 0.3125, 0.625, 0.25, 0.625, 0.25, 0.625, 0.3125, 0.625, 0.3125, 0.625, 0.25, 0.625, 0.25, 0.625, 0.3125, 0.625, 0.3125, 0.625, 0.25, 0.625, 0.25, 0.625, 0.3125, 0.625, 0.3125, 0.625, 0.25, 0.625, 0.25, 0.625, 0.3125, 0.625, 0.3125, 0.625, 0.25, 0.625, 0.25, 0.625, 0.3125, 0.625, 0.3125, 0.625, 0.25, 0.625, 0.25, 0.625, 0.25, 0.625, 0.2938, 0.625, 0.3125, 0.625, 0.2411, 0.625, 0.308, 0.625, 0.3276, 0.625, 0.2719, 0.625, 0.375, 0.625, 0.3037, 0.625, 0.3125, 0.625, 0.375, 0.625, 0.3705, 0.625, 0.3125, 0.625, 0.3125, 0.625, 0.375, 0.625, 0.375, 0.625, 0.3125, 0.625, 0.3125, 0.625, 0.375, 0.625, 0.375, 0.625, 0.375, 0.625, 0.3125, 0.625, 0.3125, 0.625, 0.375, 0.625, 0.3125, 0.625, 0.3125, 0.625, 0.375, 0.625, 0.375, 0.625, 0.3125, 0.625, 0.3125, 0.625, 0.375, 0.625, 0.375, 0.625, 0.3125, 0.625, 0.3125, 0.625, 0.375, 0.625, 0.375, 0.625, 0.3125, 0.625, 0.3125, 0.625, 0.375, 0.625, 0.375, 0.625, 0.3125, 0.625, 0.3125, 0.625, 0.375, 0.625, 0.375, 0.625, 0.308, 0.625, 0.3125, 0.625, 0.375, 0.625, 0.375, 0.625, 0.3313, 0.625, 0.3037, 0.625, 0.375, 0.625, 0.375, 0.625, 0.3249, 0.625, 0.3313, 0.625, 0.375, 0.625, 0.375, 0.625, 0.3277, 0.625, 0.3249, 0.625, 0.375, 0.625, 0.5, 0.625, 0.4375, 0.625, 0.4375, 0.625, 0.5, 0.625, 0.375, 0.625, 0.4375, 0.625, 0.4375, 0.625, 0.375, 0.625, 0.375, 0.625, 0.4375, 0.625, 0.4375, 0.625, 0.375, 0.625, 0.5, 0.625, 0.4375, 0.625, 0.4375, 0.625, 0.5, 0.625, 0.5, 0.625, 0.5, 0.625, 0.5, 0.625, 0.5, 0.625, 0.375, 0.625, 0.4375, 0.625, 0.4375, 0.625, 0.375, 0.625, 0.5, 0.625, 0.4375, 0.625, 0.4375, 0.625, 0.5, 0.625, 0.4843, 0.625, 0.4257, 0.625, 0.4375, 0.625, 0.5, 0.625, 0.5, 0.625, 0.4375, 0.625, 0.4375, 0.625, 0.5, 0.625, 0.567, 0.625, 0.531, 0.625, 0.5401, 0.625, 0.5918, 0.625, 0.5202, 0.625, 0.4563, 0.625, 0.4563, 0.625, 0.5162, 0.625, 0.5162, 0.625, 0.4563, 0.625, 0.4563, 0.625, 0.5154, 0.625, 0.5154, 0.625, 0.4563, 0.625, 0.4563, 0.625, 0.5376, 0.625, 0.4954, 0.625, 0.4375, 0.625, 0.4375, 0.625, 0.4894, 0.625, 0.5, 0.625, 0.4375, 0.625, 0.4375, 0.625, 0.5, 0.625, 0.5, 0.625, 0.4375, 0.625, 0.4375, 0.625, 0.5, 0.625, 0.5, 0.625, 0.4375, 0.625, 0.4375, 0.625, 0.5, 0.625, 0.5, 0.625, 0.4375, 0.625, 0.4375, 0.625, 0.5, 0.625, 0.5, 0.625, 0.4375, 0.625, 0.4375, 0.625, 0.5, 0.625, 0.5, 0.625, 0.5, 0.625, 0.4375, 0.625, 0.4375, 0.625, 0.5, 0.625, 0.4375, 0.625, 0.4375, 0.625, 0.5, 0.625, 0.4868, 0.625, 0.4375, 0.625, 0.4619, 0.625, 0.495, 0.625, 0.5376, 0.625, 0.4563, 0.625, 0.4375, 0.625, 0.5, 0.625, 0.375, 0.625, 0.4375, 0.625, 0.4147, 0.625, 0.375, 0.625, 0.375, 0.625, 0.3524, 0.625, 0.4143, 0.625, 0.4375, 0.625, 0.375, 0.625, 0.4375, 0.625, 0.4375, 0.625, 0.375, 0.625, 0.375, 0.625, 0.4375, 0.625, 0.4375, 0.625, 0.375, 0.625, 0.375, 0.625, 0.4375, 0.625, 0.4375, 0.625, 0.375, 0.625, 0.375, 0.625, 0.4375, 0.625, 0.4375, 0.625, 0.375, 0.625, 0.375, 0.625, 0.4375, 0.625, 0.4375, 0.625, 0.375, 0.625, 0.375, 0.625, 0.4375, 0.625, 0.4375, 0.625, 0.375, 0.625, 0.375, 0.625, 0.4147, 0.625, 0.4375, 0.625, 0.375, 0.4147, 0.3877, 0.4544, 0.4005, 0.4544, 0.4812, 0.4147, 0.4688, 0.375, 0.375, 0.375, 0.4563, 0.375, 0.4563, 0.375, 0.375, 0.375, 0.375, 0.375, 0.4563, 0.375, 0.4563, 0.375, 0.375, 0.4544, 0.4005, 0.5, 0.375, 0.5, 0.4563, 0.4544, 0.4812, 0.5, 0.375, 0.625, 0.375, 0.625, 0.4563, 0.5, 0.4563, 0.625, 0.5, 0.625, 0.4375, 0.625, 0.4375, 0.625, 0.5, 0.625, 0.4375, 0.625, 0.4375, 0.625, 0.4375, 0.625, 0.4375, 0.625, 0.4375, 0.625, 0.5, 0.625, 0.5, 0.625, 0.4375, 0.625, 0.5, 0.625, 0.4375, 0.625, 0.4375, 0.625, 0.5, 0.625, 0.4375, 0.625, 0.375, 0.625, 0.375, 0.625, 0.4375, 0.625, 0.375, 0.625, 0.375, 0.625, 0.375, 0.625, 0.375, 0.625, 0.375, 0.625, 0.4375, 0.625, 0.4375, 0.625, 0.375, 0.625, 0.4375, 0.625, 0.375, 0.625, 0.375, 0.625, 0.4375, 0.625, 0.375, 0.625, 0.3125, 0.625, 0.3125, 0.625, 0.375, 0.625, 0.3125, 0.625, 0.3125, 0.625, 0.3125, 0.625, 0.3125, 0.625, 0.375, 0.625, 0.3125, 0.625, 0.3125, 0.625, 0.375, 0.625, 0.3125, 0.625, 0.375, 0.625, 0.375, 0.625, 0.3125, 0.625, 0.3125, 0.625, 0.25, 0.625, 0.25, 0.625, 0.3125, 0.625, 0.3125, 0.625, 0.3125, 0.625, 0.3125, 0.625, 0.3125, 0.625, 0.25, 0.625, 0.25, 0.625, 0.25, 0.625, 0.25, 0.625, 0.3125, 0.625, 0.25, 0.625, 0.25, 0.625, 0.3125, 0.625, 0.3042, 0.625, 0.3125, 0.625, 0.375, 0.625, 0.375, 0.625, 0.3125, 0.625, 0.25, 0.625, 0.25, 0.625, 0.3042, 0.625, 0.25, 0.625, 0.25, 0.625, 0.3125, 0.625, 0.3042, 0.625, 0.375, 0.625, 0.3125, 0.625, 0.3042, 0.625, 0.375, 0.625, 0.25, 0.625, 0.1875, 0.625, 0.1875, 0.625, 0.25, 0.625, 0.3125, 0.625, 0.2641, 0.625, 0.2617, 0.625, 0.3039, 0.625, 0.495, 0.625, 0.4619, 0.625, 0.4375, 0.625, 0.5, 0.625, 0.5625, 0.625, 0.495, 0.625, 0.5, 0.625, 0.5732, 0.625, 0.2641, 0.625, 0.1979, 0.625, 0.212, 0.625, 0.2617, 0.625, 0.375, 0.625, 0.3125, 0.625, 0.3039, 0.625, 0.375, 0.625, 0.4619, 0.625, 0.375, 0.625, 0.375, 0.625, 0.4375, 0.625, 0.1614, 0.625, 0.125, 0.625, 0.125, 0.625, 0.1562, 0.625, 0.5938, 0.625, 0.5625, 0.625, 0.5732, 0.625, 0.6111, 0.625, 0.6111, 0.625, 0.5732, 0.625, 0.5461, 0.625, 0.5937, 0.625, 0.5, 0.625, 0.4375, 0.625, 0.4375, 0.625, 0.5, 0.625, 0.4375, 0.625, 0.375, 0.625, 0.375, 0.625, 0.4375, 0.625, 0.5732, 0.625, 0.5, 0.625, 0.5, 0.625, 0.5461, 0.625, 0.375, 0.625, 0.3039, 0.625, 0.3125, 0.625, 0.375, 0.625, 0.2617, 0.625, 0.212, 0.625, 0.2066, 0.625, 0.2641, 0.625, 0.3039, 0.625, 0.2617, 0.625, 0.2641, 0.625, 0.3125, 0.625, 0.1562, 0.625, 0.125, 0.625, 0.125, 0.625, 0.1562, 0.625, 0.4375, 0.625, 0.375, 0.625, 0.375, 0.625, 0.4375, 0.625, 0.5461, 0.625, 0.5, 0.625, 0.5, 0.625, 0.5625, 0.625, 0.375, 0.625, 0.3125, 0.625, 0.3125, 0.625, 0.375, 0.625, 0.2641, 0.625, 0.2066, 0.625, 0.2144, 0.625, 0.2723, 0.625, 0.3125, 0.625, 0.2641, 0.625, 0.2723, 0.625, 0.3125, 0.625, 0.1562, 0.625, 0.125, 0.625, 0.125, 0.625, 0.1624, 0.625, 0.5937, 0.625, 0.5461, 0.625, 0.5625, 0.625, 0.5938, 0.625, 0.5, 0.625, 0.4375, 0.625, 0.4375, 0.625, 0.5, 0.625, 0.2641, 0.625, 0.1875, 0.625, 0.1875, 0.625, 0.2641, 0.625, 0.3125, 0.625, 0.2641, 0.625, 0.2641, 0.625, 0.3125, 0.625, 0.1562, 0.625, 0.125, 0.625, 0.125, 0.625, 0.1562, 0.625, 0.5937, 0.625, 0.5625, 0.625, 0.5625, 0.625, 0.5937, 0.625, 0.5, 0.625, 0.4375, 0.625, 0.4375, 0.625, 0.5, 0.625, 0.4375, 0.625, 0.375, 0.625, 0.375, 0.625, 0.4375, 0.625, 0.5625, 0.625, 0.5, 0.625, 0.5, 0.625, 0.5625, 0.625, 0.375, 0.625, 0.3125, 0.625, 0.3125, 0.625, 0.375, 0.625, 0.375, 0.625, 0.3125, 0.625, 0.3125, 0.625, 0.375, 0.625, 0.5625, 0.625, 0.5, 0.625, 0.5, 0.625, 0.5625, 0.625, 0.4375, 0.625, 0.375, 0.625, 0.375, 0.625, 0.4375, 0.625, 0.5, 0.625, 0.4375, 0.625, 0.4375, 0.625, 0.5, 0.625, 0.5938, 0.625, 0.5625, 0.625, 0.5625, 0.625, 0.5937, 0.625, 0.1624, 0.625, 0.125, 0.625, 0.125, 0.625, 0.1562, 0.625, 0.3125, 0.625, 0.2723, 0.625, 0.2641, 0.625, 0.3125, 0.625, 0.2723, 0.625, 0.2144, 0.625, 0.1875, 0.625, 0.2641, 0.625, 0.4873, 0.625, 0.4129, 0.625, 0.4375, 0.625, 0.5, 0.625, 0.357, 0.625, 0.3125, 0.625, 0.3125, 0.625, 0.366, 0.625, 0.25, 0.625, 0.1875, 0.625, 0.1916, 0.625, 0.2405, 0.625, 0.5918, 0.625, 0.5401, 0.625, 0.5625, 0.625, 0.5938, 0.625, 0.4129, 0.625, 0.357, 0.625, 0.366, 0.625, 0.4375, 0.625, 0.5401, 0.625, 0.4873, 0.625, 0.5, 0.625, 0.5625, 0.625, 0.1563, 0.625, 0.125, 0.625, 0.125, 0.625, 0.1524, 0.625, 0.3125, 0.625, 0.25, 0.625, 0.2405, 0.625, 0.3125, 0.625, 0.4933, 0.625, 0.4375, 0.625, 0.4375, 0.625, 0.4868, 0.625, 0.3682, 0.625, 0.3125, 0.625, 0.3125, 0.625, 0.3705, 0.625, 0.2588, 0.625, 0.1776, 0.625, 0.1875, 0.625, 0.2639, 0.625, 0.5937, 0.625, 0.5625, 0.625, 0.5475, 0.625, 0.5937, 0.625, 0.4375, 0.625, 0.3682, 0.625, 0.3705, 0.625, 0.4375, 0.625, 0.5625, 0.625, 0.4933, 0.625, 0.4868, 0.625, 0.5475, 0.625, 0.1513, 0.625, 0.125, 0.625, 0.125, 0.625, 0.1562, 0.625, 0.3125, 0.625, 0.2588, 0.625, 0.2639, 0.625, 0.3125, 0.625, 0.3125, 0.625, 0.2405, 0.625, 0.2588, 0.625, 0.3125, 0.625, 0.1524, 0.625, 0.125, 0.625, 0.125, 0.625, 0.1513, 0.625, 0.5625, 0.625, 0.5, 0.625, 0.4933, 0.625, 0.5625, 0.625, 0.4375, 0.625, 0.366, 0.625, 0.3682, 0.625, 0.4375, 0.625, 0.5938, 0.625, 0.5625, 0.625, 0.5625, 0.625, 0.5937, 0.625, 0.2405, 0.625, 0.1916, 0.625, 0.1776, 0.625, 0.2588, 0.625, 0.366, 0.625, 0.3125, 0.625, 0.3125, 0.625, 0.3682, 0.625, 0.5, 0.625, 0.4375, 0.625, 0.4375, 0.625, 0.4933, 0.625, 0.375, 0.625, 0.1562, 0.625, 0.125, 0.625, 0.375, 0.625, 0.3784, 0.625, 0.2641, 0.625, 0.1875, 0.625, 0.375, 0.625, 0.375, 0.625, 0.3125, 0.625, 0.2641, 0.625, 0.3784, 0.625, 0.5, 0.625, 0.3784, 0.625, 0.375, 0.625, 0.5625, 0.625, 0.5937, 0.625, 0.375, 0.625, 0.375, 0.625, 0.625, 0.625, 0.4375, 0.625, 0.375, 0.625, 0.3784, 0.625, 0.5, 0.625, 0.5625, 0.625, 0.375, 0.625, 0.375, 0.625, 0.5937, 0.625, 0.375, 0.625, 0.1875, 0.625, 0.1562, 0.625, 0.375, 0.625, 0.625, 0.625, 0.5938, 0.625, 0.5937, 0.625, 0.625, 0.625, 0.1916, 0.625, 0.1524, 0.625, 0.1513, 0.625, 0.1776, 0.625, 0.1776, 0.625, 0.1513, 0.625, 0.1562, 0.625, 0.1875, 0.625, 0.625, 0.625, 0.5937, 0.625, 0.5937, 0.625, 0.625, 0.625, 0.1875, 0.625, 0.1563, 0.625, 0.1524, 0.625, 0.1916, 0.625, 0.625, 0.625, 0.5918, 0.625, 0.5938, 0.625, 0.625, 0.625, 0.2144, 0.625, 0.1624, 0.625, 0.1562, 0.625, 0.1875, 0.625, 0.625, 0.625, 0.5938, 0.625, 0.5937, 0.625, 0.625, 0.625, 0.625, 0.625, 0.5937, 0.625, 0.5937, 0.625, 0.625, 0.625, 0.1875, 0.625, 0.1562, 0.625, 0.1562, 0.625, 0.1875, 0.625, 0.625, 0.625, 0.5937, 0.625, 0.5938, 0.625, 0.625, 0.625, 0.2066, 0.625, 0.1562, 0.625, 0.1624, 0.625, 0.2144, 0.625, 0.212, 0.625, 0.1562, 0.625, 0.1562, 0.625, 0.2066, 0.625, 0.625, 0.625, 0.6111, 0.625, 0.5937, 0.625, 0.625, 0.625, 0.625, 0.625, 0.5938, 0.625, 0.6111, 0.625, 0.625, 0.625, 0.1979, 0.625, 0.1614, 0.625, 0.1562, 0.625, 0.212, 0.625, 0.625, 0.625, 0.567, 0.625, 0.5918, 0.625, 0.625, 0.625, 0.125, 0.625, 0.125, 0.625, 0.1563, 0.625, 0.1563, 0.5, 0.125, 0.625, 0.125, 0.625, 0.1562, 0.5, 0.1563, 0.625, 0.625, 0.625, 0.5937, 0.625, 0.5937, 0.625, 0.625, 0.625, 0.625, 0.625, 0.5938, 0.625, 0.5937, 0.625, 0.625, 0.625, 0.625, 0.625, 0.5937, 0.625, 0.5938, 0.625, 0.625, 0.4544, 0.125, 0.5, 0.125, 0.5, 0.1563, 0.4544, 0.1562, 0.375, 0.125, 0.375, 0.1562, 0.375, 0.1562, 0.375, 0.1251, 0.625, 0.625, 0.625, 0.5937, 0.625, 0.567, 0.625, 0.625, 0.625, 0.625, 0.625, 0.5938, 0.625, 0.5937, 0.625, 0.625, 0.375, 0.125, 0.375, 0.1563, 0.375, 0.1562, 0.375, 0.125, 0.4147, 0.125, 0.4544, 0.125, 0.4544, 0.1562, 0.4147, 0.1563, 0.625, 0.625, 0.625, 0.5937, 0.625, 0.5938, 0.625, 0.625, 0.625, 0.625, 0.625, 0.5938, 0.625, 0.5938, 0.625, 0.625, 0.625, 0.1787, 0.625, 0.1519, 0.625, 0.15, 0.625, 0.1749, 0.625, 0.1875, 0.625, 0.1562, 0.625, 0.1614, 0.625, 0.1979, 0.4147, 0.5625, 0.4544, 0.5625, 0.4544, 0.5938, 0.4147, 0.5938, 0.375, 0.5625, 0.375, 0.5938, 0.375, 0.5938, 0.375, 0.5625, 0.625, 0.183, 0.625, 0.154, 0.625, 0.1563, 0.625, 0.1875, 0.375, 0.5625, 0.375, 0.5938, 0.375, 0.5938, 0.375, 0.5625, 0.4544, 0.5625, 0.5, 0.5625, 0.5, 0.5938, 0.4544, 0.5938, 0.625, 0.1875, 0.625, 0.1563, 0.625, 0.1519, 0.625, 0.1787, 0.625, 0.1749, 0.625, 0.15, 0.625, 0.154, 0.625, 0.183, 0.625, 0.1875, 0.625, 0.1563, 0.625, 0.1563, 0.625, 0.1875, 0.5, 0.5625, 0.625, 0.5625, 0.625, 0.5938, 0.5, 0.5938, 0.625, 0.1875, 0.625, 0.1562, 0.625, 0.1563, 0.625, 0.1875, 0.625, 0.375, 0.625, 0.4375, 0.625, 0.4375, 0.625, 0.375, 0.625, 0.4536, 0.625, 0.4143, 0.625, 0.4257, 0.625, 0.4843, 0.625, 0.25, 0.625, 0.3125, 0.625, 0.3125, 0.625, 0.25, 0.625, 0.3524, 0.625, 0.2938, 0.625, 0.3125, 0.625, 0.375, 0.625, 0.4143, 0.625, 0.3524, 0.625, 0.375, 0.625, 0.4257, 0.625, 0.25, 0.625, 0.25, 0.625, 0.25, 0.625, 0.25, 0.625, 0.25, 0.625, 0.25, 0.625, 0.25, 0.625, 0.25, 0.625, 0.2938, 0.625, 0.25, 0.625, 0.25, 0.625, 0.3125, 0.625, 0.3125, 0.625, 0.375, 0.625, 0.375, 0.625, 0.3125, 0.625, 0.5, 0.625, 0.4844, 0.625, 0.5, 0.625, 0.4862, 0.625, 0.4844, 0.625, 0.4536, 0.625, 0.4843, 0.625, 0.5, 0.625, 0.4375, 0.625, 0.5, 0.625, 0.4862, 0.625, 0.4375, 0.625, 0.375, 0.625, 0.4375, 0.625, 0.4375, 0.625, 0.375, 0.625, 0.5, 0.625, 0.4375, 0.625, 0.4375, 0.625, 0.5, 0.625, 0.375, 0.625, 0.3125, 0.625, 0.3125, 0.625, 0.375, 0.625, 0.25, 0.625, 0.3125, 0.625, 0.3125, 0.625, 0.25, 0.625, 0.25, 0.625, 0.25, 0.625, 0.25, 0.625, 0.25, 0.625, 0.5, 0.625, 0.5, 0.625, 0.5, 0.625, 0.5, 0.625, 0.4375, 0.625, 0.375, 0.625, 0.375, 0.625, 0.4375, 0.625, 0.3125, 0.625, 0.375, 0.625, 0.375, 0.625, 0.3125, 0.625, 0.4375, 0.625, 0.5, 0.625, 0.5, 0.625, 0.4375, 0.625, 0.5, 0.625, 0.5, 0.625, 0.5, 0.625, 0.5, 0.625, 0.3125, 0.625, 0.25, 0.625, 0.25, 0.625, 0.3125, 0.625, 0.25, 0.625, 0.25, 0.625, 0.25, 0.625, 0.25, 0.625, 0.375, 0.625, 0.4375, 0.625, 0.4375, 0.625, 0.375, 0.625, 0.5, 0.625, 0.4375, 0.625, 0.4375, 0.625, 0.5, 0.625, 0.375, 0.625, 0.3125, 0.625, 0.3125, 0.625, 0.375, 0.625, 0.25, 0.625, 0.3125, 0.625, 0.3125, 0.625, 0.25, 0.625, 0.5, 0.625, 0.5, 0.625, 0.5, 0.625, 0.5, 0.625, 0.25, 0.625, 0.25, 0.625, 0.25, 0.625, 0.25, 0.625, 0.3125, 0.625, 0.375, 0.625, 0.375, 0.625, 0.3125, 0.625, 0.4375, 0.625, 0.375, 0.625, 0.375, 0.625, 0.4375, 0.625, 0.3125, 0.625, 0.25, 0.625, 0.25, 0.625, 0.3125, 0.625, 0.25, 0.625, 0.25, 0.625, 0.25, 0.625, 0.25, 0.625, 0.4375, 0.625, 0.5, 0.625, 0.5, 0.625, 0.4375, 0.625, 0.5, 0.625, 0.5, 0.625, 0.5, 0.625, 0.5, 0.375, 0.5625, 0.375, 0.5938, 0.375, 0.5938, 0.375, 0.5625, 0.375, 0.125, 0.375, 0.1563, 0.375, 0.1563, 0.375, 0.125, 0.375, 0.375, 0.375, 0.4563, 0.375, 0.4563, 0.375, 0.375, 0.375, 0.2382, 0.375, 0.3125, 0.375, 0.3125, 0.375, 0.2411, 0.375, 0.1563, 0.375, 0.1875, 0.375, 0.1875, 0.375, 0.1563, 0.375, 0.5167, 0.375, 0.5625, 0.375, 0.5625, 0.375, 0.5155, 0.375, 0.3125, 0.375, 0.375, 0.375, 0.375, 0.375, 0.3125, 0.375, 0.5938, 0.375, 0.625, 0.375, 0.625, 0.375, 0.5938, 0.375, 0.1875, 0.375, 0.2382, 0.375, 0.2411, 0.375, 0.1875, 0.375, 0.4563, 0.375, 0.5167, 0.375, 0.5155, 0.375, 0.4563, 0.375, 0.5625, 0.4147, 0.5625, 0.4147, 0.5938, 0.375, 0.5938, 0.375, 0.125, 0.4147, 0.125, 0.4147, 0.1563, 0.375, 0.1563, 0.375, 0.375, 0.4147, 0.3877, 0.4147, 0.4688, 0.375, 0.4563, 0.375, 0.2382, 0.4147, 0.2328, 0.4147, 0.3211, 0.375, 0.3125, 0.375, 0.1563, 0.4147, 0.1563, 0.4147, 0.1875, 0.375, 0.1875, 0.375, 0.5167, 0.4147, 0.5272, 0.4147, 0.5625, 0.375, 0.5625, 0.375, 0.3125, 0.4147, 0.3211, 0.4147, 0.3877, 0.375, 0.375, 0.375, 0.5938, 0.4147, 0.5938, 0.4147, 0.625, 0.375, 0.625, 0.375, 0.4563, 0.4147, 0.4688, 0.4147, 0.5272, 0.375, 0.5167, 0.375, 0.1875, 0.4147, 0.1875, 0.4147, 0.2328, 0.375, 0.2382, 0.375, 0.5625, 0.375, 0.5938, 0.375, 0.5938, 0.375, 0.5625, 0.375, 0.125, 0.375, 0.1562, 0.375, 0.1562, 0.375, 0.125, 0.375, 0.375, 0.375, 0.4563, 0.375, 0.4563, 0.375, 0.375, 0.375, 0.244, 0.375, 0.3125, 0.375, 0.3125, 0.375, 0.245, 0.375, 0.5144, 0.375, 0.5625, 0.375, 0.5625, 0.375, 0.5054, 0.375, 0.1562, 0.375, 0.1875, 0.375, 0.1875, 0.375, 0.1562, 0.375, 0.3125, 0.375, 0.375, 0.375, 0.375, 0.375, 0.3125, 0.375, 0.4563, 0.375, 0.5144, 0.375, 0.5054, 0.375, 0.4563, 0.375, 0.1875, 0.375, 0.244, 0.375, 0.245, 0.375, 0.1875, 0.375, 0.5938, 0.375, 0.625, 0.375, 0.625, 0.375, 0.5938])
me_cube_002.materials.append(mat_material_001)
me_cube_002.use_remesh_fix_poles = True
me_cube_002.use_remesh_preserve_attributes = False
me_cube_002.update()
me_cube_001 = bpy.data.meshes.new('Cube.001')
me_cube_001.from_pydata([(-0.8469, 0.5463, -2.214), (-0.9488, -0.5664, -2.213), (0.0, 0.683, -2.216), (0.0, -0.6457, -2.216), (-0.7501, 0.5234, -3.242), (-0.9278, -0.4733, -3.242), (-0.07567, 0.6502, -3.244), (-0.1055, -0.5374, -3.244), (-0.5599, 0.4191, -4.719), (-0.6824, -0.2215, -4.715), (-0.1618, 0.5414, -4.721), (-0.3326, -0.2121, -4.72), (-0.6738, 0.4992, -4.92), (-0.732, -0.2398, -4.92), (-0.1576, 0.6109, -4.922), (-0.3747, -0.1927, -4.921), (-0.6982, 0.646, -5.253), (-0.7767, -0.01552, -5.271), (-0.1542, 0.7423, -5.254), (-0.3764, -0.01503, -5.271), (-0.7645, 0.7562, -5.785), (-0.8837, 0.04636, -5.785), (-0.1133, 0.8411, -5.787), (-0.3246, 0.04636, -5.787), (-0.7267, 0.4328, -7.405), (-0.6696, 0.1041, -7.405), (-0.3538, 0.4899, -7.406), (-0.3218, 0.1612, -7.406), (-0.6897, 0.4219, -7.504), (-0.6247, 0.148, -7.504), (-0.3701, 0.4869, -7.505), (-0.3234, 0.213, -7.505), (-0.07204, -0.575, -2.88), (-0.07204, 0.7165, -2.88), (-0.7978, 0.5708, -2.878), (-0.9511, -0.5135, -2.878), (-0.7381, -0.4388, -4.216), (-0.2376, -0.4388, -4.217), (-0.6202, 0.4142, -4.216), (-0.05275, 0.5241, -4.217), (-0.6961, 0.659, -6.595), (-0.8168, 0.141, -6.595), (-0.4175, 0.1339, -6.596), (-0.2541, 0.76, -6.597), (-0.8146, 0.0006523, -5.459), (-0.337, 0.0006524, -5.46), (-0.7402, 0.6887, -5.459), (-0.07542, 0.7611, -5.461), (-1.169, -6.017e-07, -2.213), (0.0, -3.129e-07, -2.216), (-1.128, 0.004104, -3.242), (-0.04669, 0.004104, -3.244), (-0.7902, 0.04427, -4.719), (-0.1679, 0.04427, -4.721), (-0.8711, 0.1261, -4.92), (-0.1926, 0.1279, -4.921), (-0.9688, 0.3085, -5.253), (-0.159, 0.3085, -5.254), (-1.068, 0.38, -5.785), (-0.1157, 0.38, -5.787), (-0.7662, 0.2566, -7.405), (-0.2572, 0.3374, -7.406), (-0.7139, 0.2715, -7.504), (-0.2809, 0.3634, -7.505), (-1.149, -3.099e-07, -2.877), (-0.01893, -4.834e-07, -2.88), (-0.05694, 0.02213, -4.217), (-0.8992, 0.02213, -4.215), (-0.2602, 0.3442, -6.597), (-0.936, 0.3442, -6.595), (-0.07703, 0.3362, -5.461), (-1.047, 0.3362, -5.459), (-0.6202, 0.6833, -2.214), (-0.6202, -0.7639, -2.214), (-0.5713, 0.6516, -3.243), (-0.5713, -0.6556, -3.243), (-0.4822, 0.5411, -4.72), (-0.4863, -0.275, -4.72), (-0.5553, 0.61, -4.92), (-0.5598, -0.3487, -4.92), (-0.5721, 0.7412, -5.254), (-0.5775, -0.07934, -5.254), (-0.601, 0.8326, -5.786), (-0.6041, -0.05985, -5.786), (-0.5542, 0.5294, -7.405), (-0.4935, 0.06461, -7.406), (-0.5388, 0.5111, -7.504), (-0.4743, 0.1238, -7.505), (-0.6324, -0.6933, -2.879), (-0.6008, 0.7138, -2.879), (-0.4837, 0.5225, -4.216), (-0.4879, -0.5571, -4.216), (-0.6125, -0.01326, -6.596), (-0.606, 0.7596, -6.596), (-0.5734, 0.754, -5.46), (-0.5758, -0.07179, -5.46), (-0.6729, 0.2815, -7.805), (-0.6031, 0.1849, -7.805), (-0.5226, 0.469, -7.805), (-0.6339, 0.3992, -7.805), (-0.4654, 0.166, -7.805), (-0.354, 0.2358, -7.806), (-0.3223, 0.3534, -7.806), (-0.3921, 0.45, -7.805), (-0.7106, 0.3238, -8.543), (-0.7596, 0.1349, -8.523), (-0.536, 0.6905, -8.463), (-0.6865, 0.554, -8.484), (-0.4728, 0.05155, -8.524), (-0.3094, 0.2344, -8.545), (-0.2647, 0.4645, -8.492), (-0.3579, 0.6535, -8.463), (-0.3005, 0.5818, -8.212), (-0.5633, 0.6188, -8.211), (-0.671, 0.554, -8.22), (-0.7031, 0.3238, -8.174), (-0.4503, -0.06694, -8.202), (-0.3292, 0.2344, -8.176), (-0.7361, -0.01531, -8.202), (-0.2602, 0.4645, -8.221), (-0.9326, -0.8227, -8.523), (-0.6676, -0.8597, -8.523), (-0.6656, -0.8597, -8.297), (-0.9306, -0.8227, -8.297), (-0.5001, -0.4961, -8.22), (-0.4677, -0.5188, -8.524), (-1.091, -0.3812, -8.523), (-0.9691, -0.4064, -8.22), (-0.331, 0.6535, -8.337), (-0.6787, 0.554, -8.352), (-0.3718, 0.01409, -8.36), (-0.2642, 0.4645, -8.357), (-0.5513, 0.6905, -8.337), (-0.7068, 0.3238, -8.359), (-0.3193, 0.2344, -8.36), (-0.7596, 0.1349, -8.359), (-0.6666, -0.8597, -8.411), (-0.9316, -0.8227, -8.41), (-1.083, -0.3811, -8.359), (-0.4387, -0.5202, -8.359), (-0.5063, 0.5071, -7.921), (-0.6033, 0.3431, -7.915), (-0.3477, 0.3288, -7.917), (-0.535, 0.2693, -7.914), (-0.3978, 0.5012, -7.921), (-0.5901, 0.4416, -7.918), (-0.4285, 0.2634, -7.915), (-0.3323, 0.4273, -7.92), (-1.175, -0.3229, -2.213), (-1.141, -0.2667, -3.242), (-0.7884, -0.05716, -4.719), (-0.9007, 0.02647, -4.919), (-0.9692, 0.1146, -5.253), (-1.068, 0.1601, -5.785), (-0.7179, 0.1804, -7.405), (-0.6693, 0.2098, -7.504), (-1.187, -0.2875, -2.877), (-0.8992, -0.2084, -4.215), (-0.9362, 0.2885, -6.595), (-1.047, 0.1322, -5.459), (-0.6332, 0.2332, -7.805), (-0.7351, 0.2294, -8.533), (-0.7196, 0.1543, -8.188), (-0.7332, 0.2294, -8.359), (-0.5691, 0.3062, -7.915), (-0.9601, 0.2767, -2.213), (-0.9143, 0.2287, -3.242), (-0.6746, 0.2159, -4.719), (-0.7996, 0.2978, -4.92), (-0.8261, 0.4563, -5.253), (-0.9033, 0.5537, -5.785), (-0.7465, 0.3447, -7.405), (-0.7018, 0.3467, -7.504), (-0.9457, 0.2414, -2.878), (-0.7509, 0.2065, -4.215), (-0.8139, 0.4768, -6.595), (-0.8799, 0.4941, -5.459), (-0.648, 0.3403, -7.805), (-0.6985, 0.4389, -8.514), (-0.687, 0.4389, -8.197), (-0.6928, 0.4389, -8.355), (-0.5955, 0.3924, -7.917), (-0.7102, -0.3302, -4.465), (-0.5902, 0.4158, -4.467), (-0.2851, -0.3255, -4.469), (-0.1073, 0.5345, -4.469), (-0.1126, 0.0332, -4.469), (-0.8447, 0.0332, -4.467), (-0.4828, 0.5338, -4.468), (-0.4871, -0.416, -4.468), (-0.8438, -0.1328, -4.467), (-0.7128, 0.2112, -4.467), (-0.3175, -0.7048, -2.215), (-0.3384, -0.5965, -3.243), (-0.4094, -0.2435, -4.72), (-0.4672, -0.2707, -4.921), (-0.4682, -0.04471, -5.254), (-0.4644, -0.006747, -5.786), (-0.4172, 0.1129, -7.406), (-0.3954, 0.1684, -7.505), (-0.3364, -0.6342, -2.879), (-0.3627, -0.498, -4.217), (-0.515, 0.06034, -6.596), (-0.4533, -0.03365, -5.46), (-0.3093, 0.7704, -2.215), (-0.3153, 0.7481, -3.243), (-0.3303, 0.5586, -4.72), (-0.3642, 0.6405, -4.921), (-0.3731, 0.7751, -5.254), (-0.3632, 0.8985, -5.787), (-0.4514, 0.5096, -7.406), (-0.4528, 0.499, -7.505), (-0.3283, 0.8351, -2.879), (-0.274, 0.5618, -4.217), (-0.4307, 0.7805, -6.596), (-0.3317, 0.823, -5.46), (-0.408, 0.2009, -7.805), (-0.4565, 0.4595, -7.805), (-0.3911, 0.143, -8.534), (-0.4445, 0.672, -8.463), (-0.3898, 0.08373, -8.189), (-0.4266, 0.6003, -8.212), (-0.3455, 0.1242, -8.36), (-0.437, 0.672, -8.337), (-0.4515, 0.5041, -7.921), (-0.3872, 0.2961, -7.916), (-0.3861, -0.3707, -4.468), (-0.3022, 0.5602, -4.469), (-0.04367, 0.7121, -2.551), (-0.8039, 0.5547, -2.549), (-0.04367, -0.61, -2.551), (-0.9373, -0.5396, -2.549), (-0.01072, -4.187e-07, -2.551), (-1.144, -5.01e-07, -2.549), (-0.6104, 0.7122, -2.55), (-0.6171, -0.7282, -2.55), (-1.146, -0.305, -2.549), (-0.9241, 0.2588, -2.549), (-0.327, -0.6691, -2.551), (-0.3189, 0.816, -2.551), (-0.1716, -0.4881, -3.73), (-0.0685, 0.5871, -3.731), (-0.8329, -0.4561, -3.729), (-0.6851, 0.4688, -3.729), (-1.014, 0.01312, -3.728), (-0.0706, 0.01312, -3.731), (-0.5296, -0.6063, -3.729), (-0.5275, 0.587, -3.729), (-1.02, -0.2375, -3.728), (-0.8326, 0.2176, -3.729), (-0.3506, -0.5472, -3.73), (-0.2947, 0.655, -3.73), (-0.8503, 0.09368, -6.19), (-0.1836, 0.8006, -6.192), (-0.7303, 0.7076, -6.19), (-0.3711, 0.09015, -6.191), (-1.002, 0.3621, -6.19), (-0.1879, 0.3621, -6.192), (-0.6035, 0.7961, -6.191), (-0.6083, -0.03655, -6.191), (-1.002, 0.2243, -6.19), (-0.8586, 0.5153, -6.19), (-0.4897, 0.0268, -6.191), (-0.4027, 0.8395, -6.191), (-0.04022, 0.3582, -2.88), (-0.02108, 0.2731, -4.217), (-0.2322, 0.5521, -6.597), (-0.05047, 0.5486, -5.461), (0.0, 0.3415, -2.216), (-0.04386, 0.3271, -3.244), (-0.1317, 0.2929, -4.721), (-0.1434, 0.3694, -4.921), (-0.13, 0.5254, -5.254), (-0.08534, 0.6105, -5.787), (-0.2964, 0.4136, -7.406), (-0.3179, 0.4252, -7.505), (-0.3514, 0.4017, -7.805), (-0.3004, 0.559, -8.477), (-0.2743, 0.5232, -8.216), (-0.2874, 0.559, -8.347), (-0.3603, 0.4642, -7.921), (-0.07628, 0.2839, -4.469), (-0.04367, 0.3561, -2.551), (-0.0217, 0.3001, -3.731), (-0.1588, 0.5813, -6.192)], [], [(65, 32, 7, 51), (189, 182, 9, 77), (212, 33, 6, 205), (88, 35, 5, 75), (173, 34, 4, 166), (77, 9, 13, 79), (191, 183, 8, 167), (186, 184, 11, 53), (227, 185, 10, 206), (55, 15, 19, 57), (167, 8, 12, 168), (53, 11, 15, 55), (206, 10, 14, 207), (95, 44, 21, 83), (207, 14, 18, 208), (79, 13, 17, 81), (168, 12, 16, 169), (175, 40, 24, 171), (176, 46, 20, 170), (70, 45, 23, 59), (215, 47, 22, 209), (61, 27, 31, 63), (68, 42, 27, 61), (214, 43, 26, 210), (92, 41, 25, 85), (210, 26, 30, 211), (85, 25, 29, 87), (171, 24, 28, 172), (237, 229, 34, 173), (235, 231, 35, 88), (239, 228, 33, 212), (232, 230, 32, 65), (251, 241, 39, 213), (245, 240, 37, 66), (249, 243, 38, 174), (246, 242, 36, 91), (259, 252, 41, 92), (263, 253, 43, 214), (257, 255, 42, 68), (261, 254, 40, 175), (208, 18, 47, 215), (57, 19, 45, 70), (169, 16, 46, 176), (81, 17, 44, 95), (152, 56, 71, 159), (272, 57, 70, 267), (260, 256, 69, 158), (284, 257, 68, 266), (248, 244, 67, 157), (283, 245, 66, 265), (282, 232, 65, 264), (236, 233, 64, 156), (154, 60, 62, 155), (266, 68, 61, 274), (274, 61, 63, 275), (267, 70, 59, 273), (159, 71, 58, 153), (158, 69, 60, 154), (151, 54, 56, 152), (270, 53, 55, 271), (150, 52, 54, 151), (271, 55, 57, 272), (281, 186, 53, 270), (190, 187, 52, 150), (156, 64, 50, 149), (264, 65, 51, 269), (196, 81, 95, 203), (16, 80, 94, 46), (254, 258, 93, 40), (262, 259, 92, 202), (250, 246, 91, 201), (243, 247, 90, 38), (229, 234, 89, 34), (238, 235, 88, 200), (198, 85, 87, 199), (24, 84, 86, 28), (202, 92, 85, 198), (40, 93, 84, 24), (46, 94, 82, 20), (195, 79, 81, 196), (12, 78, 80, 16), (203, 95, 83, 197), (8, 76, 78, 12), (183, 188, 76, 8), (194, 77, 79, 195), (200, 88, 75, 193), (34, 89, 74, 4), (226, 189, 77, 194), (155, 62, 96, 160), (223, 128, 111, 219), (275, 63, 102, 276), (211, 30, 103, 217), (63, 31, 101, 102), (28, 86, 98, 99), (172, 28, 99, 177), (87, 29, 97, 100), (199, 87, 100, 216), (218, 219, 111, 277, 110, 109), (180, 129, 107, 178), (222, 130, 108, 218), (163, 133, 104, 161), (139, 124, 122, 136), (279, 131, 110, 277), (131, 134, 109, 110), (129, 132, 106, 107), (145, 140, 113, 114), (147, 142, 117, 119), (280, 147, 119, 278), (146, 143, 118, 116), (164, 141, 115, 162), (225, 146, 116, 220), (181, 145, 114, 179), (224, 144, 112, 221), (136, 137, 120, 121), (138, 126, 120, 137), (126, 125, 121, 120), (124, 127, 123, 122), (116, 118, 127, 124), (105, 108, 125, 126), (135, 105, 126, 138), (130, 116, 124, 139), (108, 130, 139, 125), (118, 135, 138, 127), (127, 138, 137, 123), (122, 123, 137, 136), (114, 113, 132, 129), (119, 117, 134, 131), (278, 119, 131, 279), (125, 139, 136, 121), (162, 115, 133, 163), (220, 116, 130, 222), (179, 114, 129, 180), (221, 112, 128, 223), (217, 103, 144, 224), (177, 99, 145, 181), (216, 100, 146, 225), (160, 96, 141, 164), (100, 97, 143, 146), (276, 102, 147, 280), (102, 101, 142, 147), (99, 98, 140, 145), (97, 160, 164, 143), (118, 162, 163, 135), (143, 164, 162, 118), (135, 163, 161, 105), (29, 155, 160, 97), (35, 156, 149, 5), (182, 190, 150, 9), (9, 150, 151, 13), (13, 151, 152, 17), (41, 158, 154, 25), (44, 159, 153, 21), (25, 154, 155, 29), (231, 236, 156, 35), (242, 248, 157, 36), (252, 260, 158, 41), (17, 152, 159, 44), (96, 177, 181, 141), (115, 179, 180, 133), (141, 181, 179, 115), (133, 180, 178, 104), (62, 172, 177, 96), (56, 169, 176, 71), (256, 261, 175, 69), (244, 249, 174, 67), (233, 237, 173, 64), (60, 171, 172, 62), (71, 176, 170, 58), (69, 175, 171, 60), (54, 168, 169, 56), (52, 167, 168, 54), (187, 191, 167, 52), (64, 173, 166, 50), (67, 174, 191, 187), (36, 157, 190, 182), (201, 91, 189, 226), (38, 90, 188, 183), (157, 67, 187, 190), (265, 66, 186, 281), (213, 39, 185, 227), (66, 37, 184, 186), (174, 38, 183, 191), (91, 36, 182, 189), (90, 213, 227, 188), (37, 201, 226, 184), (101, 216, 225, 142), (98, 217, 224, 140), (113, 221, 223, 132), (117, 220, 222, 134), (140, 224, 221, 113), (142, 225, 220, 117), (134, 222, 218, 109), (105, 161, 104, 178, 107, 106, 219, 218, 108), (31, 199, 216, 101), (86, 211, 217, 98), (132, 223, 219, 106), (184, 226, 194, 11), (32, 200, 193, 7), (11, 194, 195, 15), (45, 203, 197, 23), (15, 195, 196, 19), (42, 202, 198, 27), (27, 198, 199, 31), (230, 238, 200, 32), (240, 250, 201, 37), (255, 262, 202, 42), (19, 196, 203, 45), (80, 208, 215, 94), (258, 263, 214, 93), (247, 251, 213, 90), (234, 239, 212, 89), (84, 210, 211, 86), (93, 214, 210, 84), (94, 215, 209, 82), (78, 207, 208, 80), (76, 206, 207, 78), (188, 227, 206, 76), (89, 212, 205, 74), (72, 204, 239, 234), (3, 192, 238, 230), (48, 165, 237, 233), (1, 148, 236, 231), (192, 73, 235, 238), (0, 72, 234, 229), (148, 48, 233, 236), (268, 49, 232, 282), (49, 3, 230, 232), (204, 2, 228, 239), (73, 1, 231, 235), (165, 0, 229, 237), (74, 205, 251, 247), (7, 193, 250, 240), (50, 166, 249, 244), (5, 149, 248, 242), (4, 74, 247, 243), (193, 75, 246, 250), (269, 51, 245, 283), (149, 50, 244, 248), (75, 5, 242, 246), (166, 4, 243, 249), (51, 7, 240, 245), (205, 6, 241, 251), (82, 209, 263, 258), (23, 197, 262, 255), (58, 170, 261, 256), (21, 153, 260, 252), (197, 83, 259, 262), (20, 82, 258, 254), (273, 59, 257, 284), (153, 58, 256, 260), (170, 20, 254, 261), (59, 23, 255, 257), (209, 22, 253, 263), (83, 21, 252, 259), (22, 273, 284, 253), (6, 269, 283, 241), (2, 268, 282, 228), (39, 265, 281, 185), (103, 276, 280, 144), (112, 278, 279, 128), (144, 280, 278, 112), (128, 279, 277, 111), (30, 275, 276, 103), (33, 264, 269, 6), (185, 281, 270, 10), (14, 271, 272, 18), (10, 270, 271, 14), (47, 267, 273, 22), (26, 274, 275, 30), (43, 266, 274, 26), (228, 282, 264, 33), (241, 283, 265, 39), (253, 284, 266, 43), (18, 272, 267, 47)])
me_cube_001.polygons.foreach_set('use_smooth', [True] * 274)
_uv = me_cube_001.uv_layers.new(name='UVMap')
_uv.uv.foreach_set('vector', [0.375, 0.375, 0.375, 0.125, 0.375, 0.125, 0.375, 0.375, 0.375, 0.1875, 0.375, 0.25, 0.375, 0.25, 0.375, 0.1875, 0.375, 0.5938, 0.375, 0.625, 0.375, 0.625, 0.375, 0.5938, 0.375, 0.1875, 0.375, 0.2439, 0.375, 0.25, 0.375, 0.1875, 0.375, 0.4563, 0.375, 0.4964, 0.375, 0.4964, 0.375, 0.4563, 0.375, 0.1875, 0.375, 0.25, 0.375, 0.2645, 0.375, 0.1875, 0.375, 0.4563, 0.375, 0.4964, 0.375, 0.4964, 0.375, 0.4563, 0.375, 0.375, 0.375, 0.125, 0.375, 0.125, 0.375, 0.375, 0.375, 0.5937, 0.375, 0.625, 0.375, 0.625, 0.375, 0.5938, 0.375, 0.375, 0.375, 0.1962, 0.375, 0.125, 0.375, 0.375, 0.375, 0.4563, 0.375, 0.4964, 0.375, 0.4964, 0.375, 0.4563, 0.375, 0.375, 0.375, 0.125, 0.375, 0.1962, 0.375, 0.375, 0.375, 0.5938, 0.375, 0.625, 0.375, 0.625, 0.375, 0.5938, 0.375, 0.1875, 0.375, 0.25, 0.375, 0.25, 0.375, 0.1875, 0.375, 0.5938, 0.375, 0.625, 0.375, 0.625, 0.375, 0.5938, 0.375, 0.1875, 0.375, 0.2645, 0.375, 0.25, 0.375, 0.1875, 0.375, 0.4563, 0.375, 0.4964, 0.375, 0.4964, 0.375, 0.4563, 0.375, 0.4563, 0.375, 0.4964, 0.375, 0.5376, 0.375, 0.4563, 0.375, 0.4563, 0.375, 0.4964, 0.375, 0.4964, 0.375, 0.4563, 0.375, 0.375, 0.375, 0.125, 0.375, 0.125, 0.375, 0.375, 0.375, 0.5938, 0.375, 0.625, 0.375, 0.625, 0.375, 0.5937, 0.375, 0.375, 0.375, 0.125, 0.375, 0.125, 0.375, 0.375, 0.375, 0.375, 0.375, 0.1499, 0.375, 0.125, 0.375, 0.375, 0.375, 0.5937, 0.375, 0.625, 0.375, 0.625, 0.375, 0.5938, 0.375, 0.1875, 0.375, 0.2269, 0.375, 0.25, 0.375, 0.1875, 0.375, 0.5938, 0.375, 0.625, 0.375, 0.625, 0.375, 0.5937, 0.375, 0.1875, 0.375, 0.25, 0.375, 0.25, 0.375, 0.1875, 0.375, 0.4563, 0.375, 0.5376, 0.375, 0.5602, 0.375, 0.4676, 0.375, 0.4563, 0.375, 0.4964, 0.375, 0.4964, 0.375, 0.4563, 0.375, 0.1875, 0.375, 0.245, 0.375, 0.2439, 0.375, 0.1875, 0.375, 0.5938, 0.375, 0.625, 0.375, 0.625, 0.375, 0.5938, 0.375, 0.375, 0.375, 0.125, 0.375, 0.125, 0.375, 0.375, 0.375, 0.5938, 0.375, 0.625, 0.375, 0.625, 0.375, 0.5938, 0.375, 0.375, 0.375, 0.125, 0.375, 0.125, 0.375, 0.375, 0.375, 0.4563, 0.375, 0.4964, 0.375, 0.4964, 0.375, 0.4563, 0.375, 0.1875, 0.375, 0.25, 0.375, 0.25, 0.375, 0.1875, 0.375, 0.1875, 0.375, 0.2385, 0.375, 0.2269, 0.375, 0.1875, 0.375, 0.5937, 0.375, 0.625, 0.375, 0.625, 0.375, 0.5937, 0.375, 0.375, 0.375, 0.1374, 0.375, 0.1499, 0.375, 0.375, 0.375, 0.4563, 0.375, 0.4964, 0.375, 0.4964, 0.375, 0.4563, 0.375, 0.5938, 0.375, 0.625, 0.375, 0.625, 0.375, 0.5938, 0.375, 0.375, 0.375, 0.125, 0.375, 0.125, 0.375, 0.375, 0.375, 0.4563, 0.375, 0.4964, 0.375, 0.4964, 0.375, 0.4563, 0.375, 0.1875, 0.375, 0.25, 0.375, 0.25, 0.375, 0.1875, 0.375, 0.3125, 0.375, 0.375, 0.375, 0.375, 0.375, 0.3125, 0.375, 0.5, 0.375, 0.375, 0.375, 0.375, 0.375, 0.5, 0.375, 0.3125, 0.375, 0.375, 0.375, 0.375, 0.375, 0.3125, 0.375, 0.5, 0.375, 0.375, 0.375, 0.375, 0.375, 0.5, 0.375, 0.3125, 0.375, 0.375, 0.375, 0.375, 0.375, 0.3125, 0.375, 0.5, 0.375, 0.375, 0.375, 0.375, 0.375, 0.5, 0.375, 0.5, 0.375, 0.375, 0.375, 0.375, 0.375, 0.5, 0.375, 0.3125, 0.375, 0.375, 0.375, 0.375, 0.375, 0.3125, 0.375, 0.3125, 0.375, 0.375, 0.375, 0.375, 0.375, 0.3125, 0.375, 0.5, 0.375, 0.375, 0.375, 0.375, 0.375, 0.5, 0.375, 0.5, 0.375, 0.375, 0.375, 0.375, 0.375, 0.5, 0.375, 0.5, 0.375, 0.375, 0.375, 0.375, 0.375, 0.5, 0.375, 0.3125, 0.375, 0.375, 0.375, 0.375, 0.375, 0.3125, 0.375, 0.3125, 0.375, 0.375, 0.375, 0.375, 0.375, 0.3125, 0.375, 0.3125, 0.375, 0.375, 0.375, 0.375, 0.375, 0.3125, 0.375, 0.5, 0.375, 0.375, 0.375, 0.375, 0.375, 0.5, 0.375, 0.3125, 0.375, 0.375, 0.375, 0.375, 0.375, 0.3125, 0.375, 0.5, 0.375, 0.375, 0.375, 0.375, 0.375, 0.5, 0.375, 0.5, 0.375, 0.375, 0.375, 0.375, 0.375, 0.5, 0.375, 0.3125, 0.375, 0.375, 0.375, 0.375, 0.375, 0.3125, 0.375, 0.3125, 0.375, 0.375, 0.375, 0.375, 0.375, 0.3125, 0.375, 0.5, 0.375, 0.375, 0.375, 0.375, 0.375, 0.5, 0.375, 0.1562, 0.375, 0.1875, 0.375, 0.1875, 0.375, 0.1563, 0.375, 0.4964, 0.375, 0.5625, 0.375, 0.5625, 0.375, 0.4964, 0.375, 0.4964, 0.375, 0.5625, 0.375, 0.5625, 0.375, 0.4964, 0.375, 0.1625, 0.375, 0.1875, 0.375, 0.1875, 0.375, 0.1687, 0.375, 0.1562, 0.375, 0.1875, 0.375, 0.1875, 0.375, 0.1562, 0.375, 0.4964, 0.375, 0.5625, 0.375, 0.5625, 0.375, 0.4964, 0.375, 0.4964, 0.375, 0.5625, 0.375, 0.5625, 0.375, 0.4964, 0.375, 0.1562, 0.375, 0.1875, 0.375, 0.1875, 0.375, 0.1562, 0.375, 0.1562, 0.375, 0.1875, 0.375, 0.1875, 0.375, 0.1563, 0.375, 0.5376, 0.375, 0.5625, 0.375, 0.5625, 0.375, 0.5602, 0.375, 0.1687, 0.375, 0.1875, 0.375, 0.1875, 0.375, 0.1562, 0.375, 0.4964, 0.375, 0.5625, 0.375, 0.5625, 0.375, 0.5376, 0.375, 0.4964, 0.375, 0.5625, 0.375, 0.5625, 0.375, 0.4964, 0.375, 0.1919, 0.375, 0.1875, 0.375, 0.1875, 0.375, 0.1562, 0.375, 0.4964, 0.375, 0.5625, 0.375, 0.5625, 0.375, 0.4964, 0.375, 0.1563, 0.375, 0.1875, 0.375, 0.1875, 0.375, 0.1563, 0.375, 0.4964, 0.375, 0.5625, 0.375, 0.5625, 0.375, 0.4964, 0.375, 0.4964, 0.375, 0.5625, 0.375, 0.5625, 0.375, 0.4964, 0.375, 0.1562, 0.375, 0.1875, 0.375, 0.1875, 0.375, 0.1919, 0.375, 0.1562, 0.375, 0.1875, 0.375, 0.1875, 0.375, 0.1563, 0.375, 0.4964, 0.375, 0.5625, 0.375, 0.5625, 0.375, 0.4964, 0.375, 0.1562, 0.375, 0.1875, 0.375, 0.1875, 0.375, 0.1562, 0.375, 0.3125, 0.375, 0.375, 0.375, 0.375, 0.375, 0.3125, 0.375, 0.5937, 0.375, 0.625, 0.375, 0.625, 0.375, 0.5937, 0.375, 0.5, 0.375, 0.375, 0.375, 0.375, 0.375, 0.5, 0.375, 0.5937, 0.375, 0.625, 0.375, 0.625, 0.375, 0.5938, 0.375, 0.375, 0.375, 0.125, 0.375, 0.125, 0.375, 0.375, 0.375, 0.5602, 0.375, 0.5625, 0.375, 0.5625, 0.375, 0.5602, 0.375, 0.4676, 0.375, 0.5602, 0.375, 0.5602, 0.375, 0.4676, 0.375, 0.1875, 0.375, 0.25, 0.375, 0.25, 0.375, 0.1875, 0.375, 0.1563, 0.375, 0.1875, 0.375, 0.1875, 0.375, 0.1562, 0.375, 0.1605, 0.375, 0.5937, 0.375, 0.625, 0.375, 0.5, 0.375, 0.375, 0.375, 0.125, 0.375, 0.4676, 0.375, 0.5602, 0.375, 0.5602, 0.375, 0.4676, 0.375, 0.1562, 0.375, 0.1875, 0.375, 0.196, 0.375, 0.1605, 0.375, 0.3125, 0.375, 0.375, 0.375, 0.375, 0.375, 0.3125, 0.375, 0.1875, 0.375, 0.1875, 0.375, 0.1875, 0.375, 0.1875, 0.375, 0.5, 0.375, 0.375, 0.375, 0.375, 0.375, 0.5, 0.375, 0.375, 0.375, 0.125, 0.375, 0.125, 0.375, 0.375, 0.375, 0.5602, 0.375, 0.5625, 0.375, 0.5625, 0.375, 0.5602, 0.375, 0.5602, 0.375, 0.5625, 0.375, 0.5625, 0.375, 0.5602, 0.375, 0.375, 0.375, 0.125, 0.375, 0.125, 0.375, 0.375, 0.375, 0.5, 0.375, 0.375, 0.375, 0.375, 0.375, 0.5, 0.375, 0.1875, 0.375, 0.25, 0.375, 0.25, 0.375, 0.1875, 0.375, 0.3125, 0.375, 0.375, 0.375, 0.375, 0.375, 0.3125, 0.375, 0.1563, 0.375, 0.1875, 0.375, 0.1875, 0.375, 0.1563, 0.375, 0.4676, 0.375, 0.5602, 0.375, 0.5602, 0.375, 0.4676, 0.375, 0.5937, 0.375, 0.625, 0.375, 0.625, 0.375, 0.5937, 0.375, 0.1875, 0.375, 0.25, 0.375, 0.25, 0.375, 0.1875, 0.375, 0.25, 0.375, 0.25, 0.375, 0.25, 0.375, 0.25, 0.375, 0.25, 0.375, 0.1875, 0.375, 0.1875, 0.375, 0.25, 0.375, 0.1875, 0.375, 0.25, 0.375, 0.25, 0.375, 0.1875, 0.375, 0.1875, 0.375, 0.25, 0.375, 0.25, 0.375, 0.1875, 0.375, 0.25, 0.375, 0.196, 0.375, 0.1875, 0.375, 0.25, 0.375, 0.25, 0.375, 0.25, 0.375, 0.25, 0.375, 0.25, 0.375, 0.1875, 0.375, 0.1875, 0.375, 0.1875, 0.375, 0.1875, 0.375, 0.196, 0.375, 0.1875, 0.375, 0.1875, 0.375, 0.1875, 0.375, 0.25, 0.375, 0.25, 0.375, 0.25, 0.375, 0.25, 0.375, 0.25, 0.375, 0.25, 0.375, 0.25, 0.375, 0.25, 0.375, 0.1875, 0.375, 0.25, 0.375, 0.25, 0.375, 0.1875, 0.375, 0.5602, 0.375, 0.5625, 0.375, 0.5625, 0.375, 0.5602, 0.375, 0.375, 0.375, 0.125, 0.375, 0.125, 0.375, 0.375, 0.375, 0.5, 0.375, 0.375, 0.375, 0.375, 0.375, 0.5, 0.375, 0.1875, 0.375, 0.1875, 0.375, 0.1875, 0.375, 0.1875, 0.375, 0.3125, 0.375, 0.375, 0.375, 0.375, 0.375, 0.3125, 0.375, 0.1563, 0.375, 0.1875, 0.375, 0.1875, 0.375, 0.1562, 0.375, 0.4676, 0.375, 0.5602, 0.375, 0.5602, 0.375, 0.4676, 0.375, 0.5937, 0.375, 0.625, 0.375, 0.625, 0.375, 0.5937, 0.375, 0.5938, 0.375, 0.625, 0.375, 0.625, 0.375, 0.5937, 0.375, 0.4676, 0.375, 0.5602, 0.375, 0.5602, 0.375, 0.4676, 0.375, 0.1562, 0.375, 0.1875, 0.375, 0.1875, 0.375, 0.1563, 0.375, 0.3125, 0.375, 0.375, 0.375, 0.375, 0.375, 0.3125, 0.375, 0.1875, 0.375, 0.25, 0.375, 0.25, 0.375, 0.1875, 0.375, 0.5, 0.375, 0.375, 0.375, 0.375, 0.375, 0.5, 0.375, 0.375, 0.375, 0.125, 0.375, 0.125, 0.375, 0.375, 0.375, 0.5602, 0.375, 0.5625, 0.375, 0.5625, 0.375, 0.5602, 0.375, 0.25, 0.375, 0.3125, 0.375, 0.3125, 0.375, 0.25, 0.375, 0.25, 0.375, 0.3125, 0.375, 0.3125, 0.375, 0.25, 0.375, 0.25, 0.375, 0.3125, 0.375, 0.3125, 0.375, 0.25, 0.375, 0.25, 0.375, 0.3125, 0.375, 0.3125, 0.375, 0.25, 0.375, 0.25, 0.375, 0.3125, 0.375, 0.3125, 0.375, 0.25, 0.375, 0.2439, 0.375, 0.3125, 0.375, 0.3125, 0.375, 0.25, 0.375, 0.25, 0.375, 0.3125, 0.375, 0.3125, 0.375, 0.25, 0.375, 0.25, 0.375, 0.3125, 0.375, 0.3125, 0.375, 0.2645, 0.375, 0.2645, 0.375, 0.3125, 0.375, 0.3125, 0.375, 0.25, 0.375, 0.2269, 0.375, 0.3125, 0.375, 0.3125, 0.375, 0.25, 0.375, 0.25, 0.375, 0.3125, 0.375, 0.3125, 0.375, 0.25, 0.375, 0.25, 0.375, 0.3125, 0.375, 0.3125, 0.375, 0.25, 0.375, 0.245, 0.375, 0.3125, 0.375, 0.3125, 0.375, 0.2439, 0.375, 0.25, 0.375, 0.3125, 0.375, 0.3125, 0.375, 0.25, 0.375, 0.2385, 0.375, 0.3125, 0.375, 0.3125, 0.375, 0.2269, 0.375, 0.25, 0.375, 0.3125, 0.375, 0.3125, 0.375, 0.25, 0.375, 0.375, 0.375, 0.4676, 0.375, 0.4676, 0.375, 0.375, 0.375, 0.375, 0.375, 0.4676, 0.375, 0.4676, 0.375, 0.375, 0.375, 0.375, 0.375, 0.4676, 0.375, 0.4676, 0.375, 0.375, 0.375, 0.375, 0.375, 0.4676, 0.375, 0.4676, 0.375, 0.375, 0.375, 0.375, 0.375, 0.4676, 0.375, 0.4676, 0.375, 0.375, 0.375, 0.375, 0.375, 0.4563, 0.375, 0.4563, 0.375, 0.375, 0.375, 0.375, 0.375, 0.4563, 0.375, 0.4563, 0.375, 0.375, 0.375, 0.375, 0.375, 0.4563, 0.375, 0.4563, 0.375, 0.375, 0.375, 0.375, 0.375, 0.4563, 0.375, 0.4563, 0.375, 0.375, 0.375, 0.375, 0.375, 0.4563, 0.375, 0.4676, 0.375, 0.375, 0.375, 0.375, 0.375, 0.4563, 0.375, 0.4563, 0.375, 0.375, 0.375, 0.375, 0.375, 0.4563, 0.375, 0.4563, 0.375, 0.375, 0.375, 0.375, 0.375, 0.4563, 0.375, 0.4563, 0.375, 0.375, 0.375, 0.375, 0.375, 0.4563, 0.375, 0.4563, 0.375, 0.375, 0.375, 0.375, 0.375, 0.4563, 0.375, 0.4563, 0.375, 0.375, 0.375, 0.375, 0.375, 0.4563, 0.375, 0.4563, 0.375, 0.375, 0.375, 0.375, 0.375, 0.4563, 0.375, 0.4563, 0.375, 0.375, 0.375, 0.25, 0.375, 0.3125, 0.375, 0.3125, 0.375, 0.25, 0.375, 0.1562, 0.375, 0.1875, 0.375, 0.1875, 0.375, 0.1562, 0.375, 0.4964, 0.375, 0.5625, 0.375, 0.5625, 0.375, 0.4964, 0.375, 0.3125, 0.375, 0.375, 0.375, 0.375, 0.375, 0.3125, 0.375, 0.5, 0.375, 0.375, 0.375, 0.375, 0.375, 0.5, 0.375, 0.5938, 0.375, 0.625, 0.375, 0.625, 0.375, 0.5937, 0.375, 0.375, 0.375, 0.125, 0.375, 0.125, 0.375, 0.375, 0.375, 0.4563, 0.375, 0.4964, 0.375, 0.4964, 0.375, 0.4563, 0.375, 0.1875, 0.375, 0.25, 0.375, 0.25, 0.375, 0.1875, 0.375, 0.5625, 0.375, 0.5938, 0.375, 0.5937, 0.375, 0.5625, 0.375, 0.125, 0.375, 0.1562, 0.375, 0.1562, 0.375, 0.125, 0.375, 0.125, 0.375, 0.1562, 0.375, 0.1563, 0.375, 0.125, 0.375, 0.5625, 0.375, 0.5938, 0.375, 0.5937, 0.375, 0.5625, 0.375, 0.5625, 0.375, 0.5937, 0.375, 0.5937, 0.375, 0.5625, 0.375, 0.125, 0.375, 0.1563, 0.375, 0.1562, 0.375, 0.125, 0.375, 0.5625, 0.375, 0.5937, 0.375, 0.5937, 0.375, 0.5625, 0.375, 0.125, 0.375, 0.1563, 0.375, 0.1563, 0.375, 0.125, 0.375, 0.125, 0.375, 0.1562, 0.375, 0.1605, 0.375, 0.125, 0.375, 0.25, 0.375, 0.3125, 0.375, 0.375, 0.375, 0.4676, 0.375, 0.5602, 0.375, 0.5625, 0.375, 0.5937, 0.375, 0.1605, 0.375, 0.196, 0.375, 0.125, 0.375, 0.1563, 0.375, 0.1562, 0.375, 0.125, 0.375, 0.5625, 0.375, 0.5937, 0.375, 0.5938, 0.375, 0.5625, 0.375, 0.5625, 0.375, 0.5937, 0.375, 0.5937, 0.375, 0.5625, 0.375, 0.125, 0.375, 0.1562, 0.375, 0.1562, 0.375, 0.125, 0.375, 0.125, 0.375, 0.1562, 0.375, 0.1563, 0.375, 0.125, 0.375, 0.125, 0.375, 0.1562, 0.375, 0.1919, 0.375, 0.1962, 0.375, 0.125, 0.375, 0.1563, 0.375, 0.1563, 0.375, 0.125, 0.375, 0.1962, 0.375, 0.1919, 0.375, 0.1562, 0.375, 0.125, 0.375, 0.1499, 0.375, 0.1687, 0.375, 0.1562, 0.375, 0.125, 0.375, 0.125, 0.375, 0.1562, 0.375, 0.1563, 0.375, 0.125, 0.375, 0.125, 0.375, 0.1562, 0.375, 0.1562, 0.375, 0.125, 0.375, 0.125, 0.375, 0.1562, 0.375, 0.1562, 0.375, 0.125, 0.375, 0.1374, 0.375, 0.1625, 0.375, 0.1687, 0.375, 0.1499, 0.375, 0.125, 0.375, 0.1562, 0.375, 0.1563, 0.375, 0.125, 0.375, 0.5625, 0.375, 0.5938, 0.375, 0.5938, 0.375, 0.5625, 0.375, 0.5625, 0.375, 0.5937, 0.375, 0.5937, 0.375, 0.5625, 0.375, 0.5625, 0.375, 0.5938, 0.375, 0.5938, 0.375, 0.5625, 0.375, 0.5625, 0.375, 0.5938, 0.375, 0.5938, 0.375, 0.5625, 0.375, 0.5625, 0.375, 0.5938, 0.375, 0.5937, 0.375, 0.5625, 0.375, 0.5625, 0.375, 0.5937, 0.375, 0.5938, 0.375, 0.5625, 0.375, 0.5625, 0.375, 0.5938, 0.375, 0.5937, 0.375, 0.5625, 0.375, 0.5625, 0.375, 0.5938, 0.375, 0.5938, 0.375, 0.5625, 0.375, 0.5625, 0.375, 0.5938, 0.375, 0.5938, 0.375, 0.5625, 0.375, 0.5625, 0.375, 0.5937, 0.375, 0.5938, 0.375, 0.5625, 0.375, 0.5625, 0.375, 0.5938, 0.375, 0.5938, 0.375, 0.5625, 0.375, 0.5625, 0.375, 0.5938, 0.375, 0.5938, 0.375, 0.5625, 0.375, 0.1251, 0.375, 0.1562, 0.375, 0.1562, 0.375, 0.125, 0.375, 0.375, 0.375, 0.4563, 0.375, 0.4563, 0.375, 0.375, 0.375, 0.246, 0.375, 0.3125, 0.375, 0.3125, 0.375, 0.245, 0.375, 0.1562, 0.375, 0.1875, 0.375, 0.1875, 0.375, 0.1562, 0.375, 0.4964, 0.375, 0.5625, 0.375, 0.5625, 0.375, 0.4964, 0.375, 0.3125, 0.375, 0.375, 0.375, 0.375, 0.375, 0.3125, 0.375, 0.5, 0.375, 0.375, 0.375, 0.375, 0.375, 0.5, 0.375, 0.375, 0.375, 0.1251, 0.375, 0.125, 0.375, 0.375, 0.375, 0.5938, 0.375, 0.6251, 0.375, 0.625, 0.375, 0.5938, 0.375, 0.1875, 0.375, 0.246, 0.375, 0.245, 0.375, 0.1875, 0.375, 0.4563, 0.375, 0.4964, 0.375, 0.4964, 0.375, 0.4563, 0.375, 0.5625, 0.375, 0.5938, 0.375, 0.5938, 0.375, 0.5625, 0.375, 0.125, 0.375, 0.1563, 0.375, 0.1562, 0.375, 0.125, 0.375, 0.375, 0.375, 0.4563, 0.375, 0.4563, 0.375, 0.375, 0.375, 0.25, 0.375, 0.3125, 0.375, 0.3125, 0.375, 0.25, 0.375, 0.4964, 0.375, 0.5625, 0.375, 0.5625, 0.375, 0.4964, 0.375, 0.1563, 0.375, 0.1875, 0.375, 0.1875, 0.375, 0.1562, 0.375, 0.5, 0.375, 0.375, 0.375, 0.375, 0.375, 0.5, 0.375, 0.3125, 0.375, 0.375, 0.375, 0.375, 0.375, 0.3125, 0.375, 0.1875, 0.375, 0.25, 0.375, 0.25, 0.375, 0.1875, 0.375, 0.4563, 0.375, 0.4964, 0.375, 0.4964, 0.375, 0.4563, 0.375, 0.375, 0.375, 0.125, 0.375, 0.125, 0.375, 0.375, 0.375, 0.5938, 0.375, 0.625, 0.375, 0.625, 0.375, 0.5938, 0.375, 0.5625, 0.375, 0.5937, 0.375, 0.5937, 0.375, 0.5625, 0.375, 0.125, 0.375, 0.1563, 0.375, 0.1625, 0.375, 0.1374, 0.375, 0.375, 0.375, 0.4563, 0.375, 0.4563, 0.375, 0.375, 0.375, 0.25, 0.375, 0.3125, 0.375, 0.3125, 0.375, 0.2385, 0.375, 0.1563, 0.375, 0.1875, 0.375, 0.1875, 0.375, 0.1625, 0.375, 0.4964, 0.375, 0.5625, 0.375, 0.5625, 0.375, 0.4964, 0.375, 0.5, 0.375, 0.375, 0.375, 0.375, 0.375, 0.5, 0.375, 0.3125, 0.375, 0.375, 0.375, 0.375, 0.375, 0.3125, 0.375, 0.4563, 0.375, 0.4964, 0.375, 0.4964, 0.375, 0.4563, 0.375, 0.375, 0.375, 0.125, 0.375, 0.1374, 0.375, 0.375, 0.375, 0.5937, 0.375, 0.625, 0.375, 0.625, 0.375, 0.5937, 0.375, 0.1875, 0.375, 0.25, 0.375, 0.2385, 0.375, 0.1875, 0.375, 0.625, 0.375, 0.5, 0.375, 0.5, 0.375, 0.625, 0.375, 0.625, 0.375, 0.5, 0.375, 0.5, 0.375, 0.625, 0.375, 0.6251, 0.375, 0.5, 0.375, 0.5, 0.375, 0.625, 0.375, 0.625, 0.375, 0.5, 0.375, 0.5, 0.375, 0.625, 0.375, 0.625, 0.375, 0.5, 0.375, 0.5, 0.375, 0.625, 0.375, 0.625, 0.375, 0.5, 0.375, 0.5, 0.375, 0.625, 0.375, 0.625, 0.375, 0.5, 0.375, 0.5, 0.375, 0.625, 0.375, 0.625, 0.375, 0.5, 0.375, 0.5, 0.375, 0.625, 0.375, 0.625, 0.375, 0.5, 0.375, 0.5, 0.375, 0.625, 0.375, 0.625, 0.375, 0.5, 0.375, 0.5, 0.375, 0.625, 0.375, 0.625, 0.375, 0.5, 0.375, 0.5, 0.375, 0.625, 0.375, 0.625, 0.375, 0.5, 0.375, 0.5, 0.375, 0.625, 0.375, 0.625, 0.375, 0.5, 0.375, 0.5, 0.375, 0.625, 0.375, 0.625, 0.375, 0.5, 0.375, 0.5, 0.375, 0.625, 0.375, 0.625, 0.375, 0.5, 0.375, 0.5, 0.375, 0.625, 0.375, 0.625, 0.375, 0.5, 0.375, 0.5, 0.375, 0.625, 0.375, 0.625, 0.375, 0.5, 0.375, 0.5, 0.375, 0.625, 0.375, 0.625, 0.375, 0.5, 0.375, 0.5, 0.375, 0.625, 0.375, 0.625, 0.375, 0.5, 0.375, 0.5, 0.375, 0.625, 0.375, 0.625, 0.375, 0.5, 0.375, 0.5, 0.375, 0.625])
me_cube_001.materials.append(mat_material_001)
me_cube_001.use_remesh_fix_poles = True
me_cube_001.use_remesh_preserve_attributes = False
me_cube_001.update()

# ---- objects
ob_light = bpy.data.objects.new('Light', light_light)
ob_camera = bpy.data.objects.new('Camera', cam_camera)
ob_empty = bpy.data.objects.new('Empty', None)
ob_empty_001 = bpy.data.objects.new('Empty.001', None)
ob_empty_002 = bpy.data.objects.new('Empty.002', None)
ob_cube = bpy.data.objects.new('Cube', me_cube_002)
ob_cube_001 = bpy.data.objects.new('Cube.001', me_cube_001)

# ---- transforms, parenting, visibility, modifiers, constraints
ob_light.location = (4.076, 1.005, 5.904)
ob_light.rotation_euler = (0.6503, 0.05522, 1.866)
ob_light.lock_rotations_4d = False
ob_light.empty_display_type = 'ARROWS'
ob_light.color = (0.0, 0.0, 0.0, 0.0)
ob_light.lineart.crease_threshold = 0.0
ob_camera.location = (7.359, -6.926, 4.958)
ob_camera.rotation_euler = (1.109, 0.0, 0.8149)
ob_camera.lock_rotations_4d = False
ob_camera.empty_display_type = 'ARROWS'
ob_camera.color = (0.0, 0.0, 0.0, 0.0)
ob_camera.display_type = 'WIRE'
ob_camera.lineart.crease_threshold = 0.0
ob_empty.location = (-1.917, 0.0, -0.5597)
ob_empty.rotation_euler = (1.571, -0.0, -0.0)
ob_empty.empty_display_type = 'IMAGE'
ob_empty.empty_display_size = 5.0
ob_empty.use_empty_image_alpha = True
ob_empty.color = (1.0, 1.0, 1.0, 0.3228)
ob_empty_001.location = (0.0, 0.0, -0.5121)
ob_empty_001.rotation_euler = (1.571, -0.0, -0.0)
ob_empty_001.scale = (1.437, 1.437, 1.437)
ob_empty_001.empty_display_type = 'IMAGE'
ob_empty_001.empty_display_size = 5.0
ob_empty_001.use_empty_image_alpha = True
ob_empty_001.color = (1.0, 1.0, 1.0, 0.1654)
ob_empty_002.location = (0.0, 0.0, -0.5317)
ob_empty_002.rotation_euler = (1.571, -0.0, -0.0)
ob_empty_002.scale = (1.173, 1.173, 1.173)
ob_empty_002.empty_display_type = 'IMAGE'
ob_empty_002.empty_display_size = 5.0
ob_empty_002.use_empty_image_alpha = True
ob_empty_002.color = (1.0, 1.0, 1.0, 0.1102)
ob_cube.location = (0.08339, -0.9073, 0.05054)
ob_cube.rotation_euler = (0.0, -0.0, 12.57)
ob_cube.scale = (0.2629, 0.2629, 0.2629)
ob_cube.visible_shadow = False
_m = ob_cube.modifiers.new('Mirror', 'MIRROR')
_m.use_clip = True
_m = ob_cube.modifiers.new('Subdivision', 'SUBSURF')
_m.levels = 4
ob_cube_001.location = (0.08339, -0.9073, 0.05054)
ob_cube_001.rotation_euler = (0.0, -0.0, 12.57)
ob_cube_001.scale = (0.2629, 0.2629, 0.2629)
ob_cube_001.visible_shadow = False
_m = ob_cube_001.modifiers.new('Mirror', 'MIRROR')
_m = ob_cube_001.modifiers.new('Subdivision', 'SUBSURF')
_m.levels = 4

# ---- collection membership
col_collection.objects.link(ob_light)
col_collection.objects.link(ob_camera)
col_collection.objects.link(ob_empty)
col_collection.objects.link(ob_empty_001)
col_collection.objects.link(ob_empty_002)
col_collection.objects.link(ob_cube)
col_collection.objects.link(ob_cube_001)

# ---- scene / render settings (as saved in the file)
scene.camera = ob_camera
scene.frame_start = 1; scene.frame_end = 250; scene.frame_set(3)
scene.render.engine = 'BLENDER_EEVEE_NEXT'
scene.cycles.sampling_pattern = 'TABULATED_SOBOL'
scene.cycles.use_light_tree = False
scene.view_settings.view_transform = 'Filmic'
bpy.context.view_layer.update()
